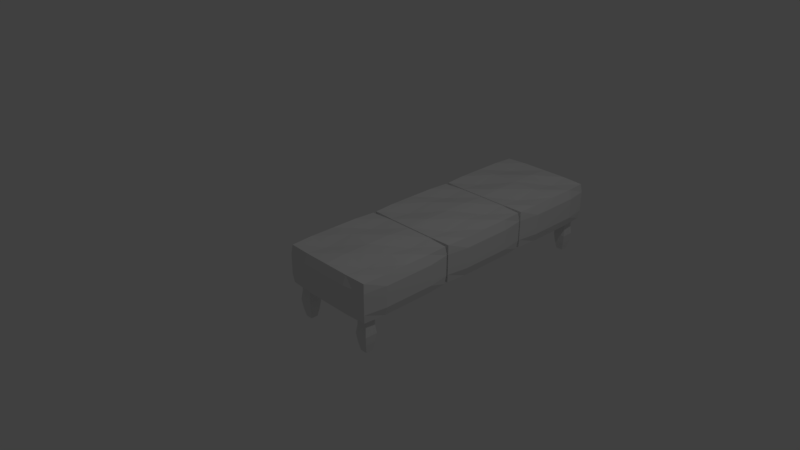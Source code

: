 # Source: simple_long_footstool.blend  (saved by Blender 2.79.0; exported with 4.5.12 LTS)
import bpy
from mathutils import Matrix  # noqa: F401  (used for matrix-valued properties, if any)

bpy.ops.wm.read_factory_settings(use_empty=True)
scene = bpy.context.scene
scene.name = 'Scene'

# ---- collections
col_collection_1 = bpy.data.collections.new('Collection 1'); scene.collection.children.link(col_collection_1)

# ---- materials (node trees are filled in below, after node groups)
mat_material = bpy.data.materials.new('Material')
mat_material.alpha_threshold = 0.0
mat_material.use_transparent_shadow = False
mat_material.preview_render_type = 'CUBE'
mat_material.roughness = 0.5
mat_material.line_color = (0.0, 0.0, 0.0, 1.0)

# ---- material node trees

# ---- world
world_world = bpy.data.worlds.new('World'); scene.world = world_world
world_world.color = (0.05088, 0.05088, 0.05088)
world_world.use_sun_shadow = False
world_world.sun_shadow_jitter_overblur = 0.0
world_world.cycles.sampling_method = 'MANUAL'

# ---- cameras
cam_camera = bpy.data.cameras.new('Camera')
cam_camera.clip_end = 100.0
cam_camera.lens = 35.0
cam_camera.sensor_width = 32.0
cam_camera.sensor_height = 18.0
cam_camera.ortho_scale = 7.314
cam_camera.dof.focus_distance = 0.0
cam_camera.dof.aperture_fstop = 128.0

# ---- lights
light_lamp = bpy.data.lights.new('Lamp', 'POINT')
light_lamp.transmission_factor = 0.0
light_lamp.cutoff_distance = 30.0
light_lamp.energy = 100.0
light_lamp.shadow_buffer_clip_start = 1.001
light_lamp.shadow_soft_size = 0.1
light_lamp.shadow_maximum_resolution = 0.006
light_lamp.use_absolute_resolution = True

# ---- meshes
me_cube_004 = bpy.data.meshes.new('Cube.004')
me_cube_004.from_pydata([(0.7335, -2.775, -0.4985), (0.6966, -3.103, 0.09002), (0.8823, -2.775, -0.4985), (0.9192, -3.103, 0.09002), (0.7335, -3.409, -0.5159), (0.6966, -4.051, 0.06395), (0.8823, -3.409, -0.5159), (0.9192, -4.051, 0.06395), (0.8079, -2.775, -0.4985), (0.672, -2.756, -0.1992), (0.8079, -3.103, 0.09002), (0.9437, -2.756, -0.1992), (0.8823, -3.092, -0.5072), (0.9192, -3.577, 0.07698), (0.9437, -3.913, -0.231), (0.8079, -3.409, -0.5159), (0.8079, -4.051, 0.06395), (0.672, -3.913, -0.231), (0.7335, -3.092, -0.5072), (0.6966, -3.577, 0.07698), (0.8079, -3.577, 0.07698), (0.8079, -3.092, -0.5072), (0.672, -3.335, -0.2151), (0.8079, -3.913, -0.231), (0.9437, -3.335, -0.2151), (0.8079, -2.756, -0.1992), (0.7707, -2.775, -0.4985), (0.6966, -2.981, -0.05603), (0.8635, -3.103, 0.09002), (0.9192, -2.739, -0.3481), (0.8823, -2.934, -0.5029), (0.9192, -3.814, 0.07047), (0.9192, -3.688, -0.3742), (0.8451, -3.409, -0.5159), (0.7522, -4.051, 0.06395), (0.6966, -3.688, -0.3742), (0.7335, -3.251, -0.5116), (0.6966, -3.34, 0.0835), (0.8451, -2.775, -0.4985), (0.6966, -2.739, -0.3481), (0.7522, -3.103, 0.09002), (0.9192, -2.981, -0.05603), (0.8823, -3.251, -0.5116), (0.9192, -3.34, 0.0835), (0.9192, -3.93, -0.0821), (0.7707, -3.409, -0.5159), (0.8635, -4.051, 0.06395), (0.6966, -3.93, -0.0821), (0.7335, -2.934, -0.5029), (0.6966, -3.814, 0.07047), (0.7522, -3.577, 0.07698), (0.8635, -3.577, 0.07698), (0.8079, -3.814, 0.07047), (0.8079, -3.34, 0.0835), (0.7707, -3.092, -0.5072), (0.8451, -3.092, -0.5072), (0.8079, -2.934, -0.5029), (0.8079, -3.251, -0.5116), (0.672, -3.045, -0.2072), (0.672, -3.624, -0.2231), (0.6966, -3.213, -0.3612), (0.6966, -3.456, -0.06907), (0.74, -3.913, -0.231), (0.8758, -3.913, -0.231), (0.8079, -3.688, -0.3742), (0.8079, -3.93, -0.0821), (0.9437, -3.624, -0.2231), (0.9437, -3.045, -0.2072), (0.9192, -3.213, -0.3612), (0.9192, -3.456, -0.06907), (0.8758, -2.756, -0.1992), (0.74, -2.756, -0.1992), (0.8079, -2.739, -0.3481), (0.8079, -2.981, -0.05603), (0.7522, -2.981, -0.05603), (0.7522, -2.739, -0.3481), (0.8635, -2.739, -0.3481), (0.9192, -3.219, -0.06255), (0.9192, -2.976, -0.3547), (0.9192, -3.451, -0.3677), (0.8635, -3.93, -0.0821), (0.8635, -3.688, -0.3742), (0.7522, -3.688, -0.3742), (0.6966, -3.693, -0.07559), (0.6966, -3.451, -0.3677), (0.6966, -2.976, -0.3547), (0.8451, -3.251, -0.5116), (0.8451, -2.934, -0.5029), (0.7707, -2.934, -0.5029), (0.8635, -3.34, 0.0835), (0.8635, -3.814, 0.07047), (0.7522, -3.814, 0.07047), (0.7522, -3.34, 0.0835), (0.7707, -3.251, -0.5116), (0.6966, -3.219, -0.06255), (0.7522, -3.93, -0.0821), (0.9192, -3.693, -0.07559), (0.8635, -2.981, -0.05603), (0.7335, 4.112, -0.3093), (0.6966, 3.785, 0.2793), (0.8823, 4.112, -0.3093), (0.9192, 3.785, 0.2793), (0.7335, 3.478, -0.3267), (0.6966, 2.836, 0.2532), (0.8823, 3.478, -0.3267), (0.9192, 2.836, 0.2532), (0.8079, 4.112, -0.3093), (0.672, 4.131, -0.009979), (0.8079, 3.785, 0.2793), (0.9437, 4.131, -0.009979), (0.8823, 3.795, -0.318), (0.9192, 3.31, 0.2662), (0.9437, 2.974, -0.04179), (0.8079, 3.478, -0.3267), (0.8079, 2.836, 0.2532), (0.672, 2.974, -0.04179), (0.7335, 3.795, -0.318), (0.6966, 3.31, 0.2662), (0.8079, 3.31, 0.2662), (0.8079, 3.795, -0.318), (0.672, 3.553, -0.02588), (0.8079, 2.974, -0.04179), (0.9437, 3.553, -0.02588), (0.8079, 4.131, -0.009979), (0.7707, 4.112, -0.3093), (0.6966, 3.906, 0.1332), (0.8635, 3.785, 0.2793), (0.9192, 4.148, -0.1589), (0.8823, 3.954, -0.3136), (0.9192, 3.073, 0.2597), (0.9192, 3.199, -0.185), (0.8451, 3.478, -0.3267), (0.7522, 2.836, 0.2532), (0.6966, 3.199, -0.185), (0.7335, 3.636, -0.3223), (0.6966, 3.547, 0.2727), (0.8451, 4.112, -0.3093), (0.6966, 4.148, -0.1589), (0.7522, 3.785, 0.2793), (0.9192, 3.906, 0.1332), (0.8823, 3.636, -0.3223), (0.9192, 3.547, 0.2727), (0.9192, 2.957, 0.1071), (0.7707, 3.478, -0.3267), (0.8635, 2.836, 0.2532), (0.6966, 2.957, 0.1071), (0.7335, 3.954, -0.3136), (0.6966, 3.073, 0.2597), (0.7522, 3.31, 0.2662), (0.8635, 3.31, 0.2662), (0.8079, 3.073, 0.2597), (0.8079, 3.547, 0.2727), (0.7707, 3.795, -0.318), (0.8451, 3.795, -0.318), (0.8079, 3.954, -0.3136), (0.8079, 3.636, -0.3223), (0.672, 3.842, -0.01793), (0.672, 3.263, -0.03384), (0.6966, 3.674, -0.1719), (0.6966, 3.431, 0.1202), (0.74, 2.974, -0.04179), (0.8758, 2.974, -0.04179), (0.8079, 3.199, -0.185), (0.8079, 2.957, 0.1071), (0.9437, 3.263, -0.03384), (0.9437, 3.842, -0.01793), (0.9192, 3.674, -0.1719), (0.9192, 3.431, 0.1202), (0.8758, 4.131, -0.009979), (0.74, 4.131, -0.009979), (0.8079, 4.148, -0.1589), (0.8079, 3.906, 0.1332), (0.7522, 3.906, 0.1332), (0.7522, 4.148, -0.1589), (0.8635, 4.148, -0.1589), (0.9192, 3.669, 0.1267), (0.9192, 3.911, -0.1654), (0.9192, 3.437, -0.1785), (0.8635, 2.957, 0.1071), (0.8635, 3.199, -0.185), (0.7522, 3.199, -0.185), (0.6966, 3.194, 0.1137), (0.6966, 3.437, -0.1785), (0.6966, 3.911, -0.1654), (0.8451, 3.636, -0.3223), (0.8451, 3.954, -0.3136), (0.7707, 3.954, -0.3136), (0.8635, 3.547, 0.2727), (0.8635, 3.073, 0.2597), (0.7522, 3.073, 0.2597), (0.7522, 3.547, 0.2727), (0.7707, 3.636, -0.3223), (0.6966, 3.669, 0.1267), (0.7522, 2.957, 0.1071), (0.9192, 3.194, 0.1137), (0.8635, 3.906, 0.1332), (1.017, -4.492, 0.04972), (-1.016, -4.492, 0.04972), (-1.016, 4.141, 0.2869), (1.017, 4.141, 0.2869), (1.017, -5.013, 0.6771), (-1.016, -5.013, 0.6771), (-1.016, 3.62, 0.9143), (1.017, 3.62, 0.9143), (0.0007052, -4.584, 0.0399), (1.04, -0.1698, 0.1612), (1.04, -4.85, 0.3607), (-1.039, -0.1698, 0.1612), (-1.039, -4.85, 0.3607), (0.0007055, 4.245, 0.2825), (-1.039, 3.978, 0.6033), (1.04, 3.978, 0.6033), (0.0007047, -5.117, 0.6815), (1.04, -0.7022, 0.8028), (-1.039, -0.7022, 0.8028), (0.0007053, 3.712, 0.9241), (1.109, -0.436, 0.482), (0.0007054, 4.273, 0.6114), (-1.108, -0.436, 0.482), (0.0007049, -5.145, 0.3526), (0.000705, -0.7199, 0.8242), (0.0007053, -0.152, 0.1398), (-0.5537, -4.584, 0.0399), (1.04, 2.185, 0.2259), (1.04, -4.992, 0.5318), (-1.039, 2.185, 0.2259), (-1.039, -4.992, 0.5318), (0.5551, 4.245, 0.2825), (-1.039, 3.836, 0.7744), (1.04, 3.836, 0.7744), (-0.5537, -5.117, 0.6815), (1.04, 1.652, 0.8675), (-1.039, 1.652, 0.8675), (0.5551, 3.712, 0.9241), (0.5551, -4.584, 0.0399), (1.04, -2.524, 0.0965), (1.04, -4.708, 0.1896), (-1.039, -2.524, 0.0965), (-1.039, -4.708, 0.1896), (-0.5537, 4.245, 0.2825), (-1.039, 4.12, 0.4322), (1.04, 4.12, 0.4322), (0.5551, -5.117, 0.6815), (1.04, -3.057, 0.7381), (-1.039, -3.057, 0.7381), (-0.5537, 3.712, 0.9241), (1.109, 1.918, 0.5467), (1.109, -2.79, 0.4173), (1.109, -0.578, 0.6531), (1.109, -0.294, 0.3109), (0.5551, 4.273, 0.6114), (-0.5537, 4.273, 0.6114), (0.0007054, 4.415, 0.4403), (0.0007053, 4.131, 0.7825), (-1.108, 1.918, 0.5467), (-1.108, -2.79, 0.4173), (-1.108, -0.294, 0.3109), (-1.108, -0.578, 0.6531), (-0.5537, -5.145, 0.3526), (0.5551, -5.145, 0.3526), (0.0007051, -5.003, 0.1815), (0.0007048, -5.287, 0.5237), (-0.5537, -0.7199, 0.8242), (0.5551, -0.7199, 0.8242), (0.0007048, -3.074, 0.7595), (0.0007052, 1.634, 0.8889), (0.0007054, 2.202, 0.2045), (0.0007052, -2.506, 0.07511), (0.5551, -0.152, 0.1398), (-0.5537, -0.152, 0.1398), (-0.5537, -2.506, 0.07511), (0.5551, -2.506, 0.07511), (0.5551, 2.202, 0.2045), (0.5551, 1.685, 0.8276), (0.5551, -3.023, 0.6982), (-0.5537, -3.023, 0.6982), (0.5551, -5.287, 0.5237), (0.5551, -5.003, 0.1815), (-0.5537, -5.003, 0.1815), (-1.108, -2.932, 0.5884), (-1.108, -2.648, 0.2462), (-1.108, 2.06, 0.3756), (-0.5537, 4.131, 0.7825), (-0.5537, 4.415, 0.4403), (0.5551, 4.415, 0.4403), (1.109, -2.648, 0.2462), (1.109, -2.932, 0.5884), (1.109, 1.776, 0.7178), (1.109, 2.06, 0.3756), (0.5551, 4.131, 0.7825), (-1.108, 1.776, 0.7178), (-0.5537, -5.287, 0.5237), (-0.5537, 1.685, 0.8276), (-0.5537, 2.202, 0.2045), (-3.128, 4.144, 0.287), (-1.096, 4.144, 0.287), (-1.096, -4.489, 0.04982), (-3.128, -4.489, 0.04982), (-3.128, 3.623, 0.9144), (-1.096, 3.623, 0.9144), (-1.096, -5.009, 0.6772), (-3.128, -5.009, 0.6772), (-2.112, 4.248, 0.2826), (-3.152, -0.1663, 0.1613), (-3.152, 3.982, 0.6034), (-1.073, -0.1663, 0.1613), (-1.073, 3.982, 0.6034), (-2.112, -4.581, 0.03999), (-1.073, -4.847, 0.3608), (-3.152, -4.847, 0.3608), (-2.112, 3.716, 0.9242), (-3.152, -0.6987, 0.8029), (-1.073, -0.6987, 0.8029), (-2.112, -5.113, 0.6816), (-3.221, -0.4325, 0.4821), (-2.112, -5.141, 0.3527), (-1.003, -0.4325, 0.4821), (-2.112, 4.276, 0.6115), (-2.112, -0.7165, 0.8243), (-2.112, -0.1486, 0.1399), (-1.558, 4.248, 0.2826), (-3.152, -2.521, 0.0966), (-3.152, 3.84, 0.7745), (-1.073, -2.521, 0.0966), (-1.073, 3.84, 0.7745), (-2.666, -4.581, 0.03999), (-1.073, -4.989, 0.5319), (-3.152, -4.989, 0.5319), (-1.558, 3.716, 0.9242), (-3.152, -3.053, 0.7382), (-1.073, -3.053, 0.7382), (-2.666, -5.113, 0.6816), (-2.666, 4.248, 0.2826), (-3.152, 2.188, 0.226), (-3.152, 4.124, 0.4323), (-1.073, 2.188, 0.226), (-1.073, 4.124, 0.4323), (-1.558, -4.581, 0.03999), (-1.073, -4.705, 0.1897), (-3.152, -4.705, 0.1897), (-2.666, 3.716, 0.9242), (-3.152, 1.656, 0.8676), (-1.073, 1.656, 0.8676), (-1.558, -5.113, 0.6816), (-3.221, -2.787, 0.4174), (-3.221, 1.922, 0.5468), (-3.221, -0.5745, 0.6532), (-3.221, -0.2905, 0.311), (-2.666, -5.141, 0.3527), (-1.558, -5.141, 0.3527), (-2.112, -4.999, 0.1816), (-2.112, -5.283, 0.5238), (-1.003, -2.787, 0.4174), (-1.003, 1.922, 0.5468), (-1.003, -0.2905, 0.311), (-1.003, -0.5745, 0.6532), (-1.558, 4.276, 0.6115), (-2.666, 4.276, 0.6115), (-2.112, 4.418, 0.4404), (-2.112, 4.134, 0.7826), (-1.558, -0.7165, 0.8243), (-2.666, -0.7165, 0.8243), (-2.112, 1.638, 0.889), (-2.112, -3.071, 0.7596), (-2.112, -2.503, 0.07521), (-2.112, 2.206, 0.2046), (-2.666, -0.1486, 0.1399), (-1.558, -0.1486, 0.1399), (-1.558, 2.206, 0.2046), (-2.666, 2.206, 0.2046), (-2.666, -2.503, 0.07521), (-2.666, -3.02, 0.6983), (-2.666, 1.689, 0.8277), (-1.558, 1.689, 0.8277), (-2.666, 4.134, 0.7826), (-2.666, 4.418, 0.4404), (-1.558, 4.418, 0.4404), (-1.003, 1.78, 0.7179), (-1.003, 2.064, 0.3757), (-1.003, -2.645, 0.2463), (-1.558, -5.283, 0.5238), (-1.558, -4.999, 0.1816), (-2.666, -4.999, 0.1816), (-3.221, 2.064, 0.3757), (-3.221, 1.78, 0.7179), (-3.221, -2.929, 0.5885), (-3.221, -2.645, 0.2463), (-2.666, -5.283, 0.5238), (-1.003, -2.929, 0.5885), (-1.558, 4.134, 0.7826), (-1.558, -3.02, 0.6983), (-1.558, -2.503, 0.07521), (-4.958, 3.393, -0.329), (-4.921, 2.751, 0.2509), (-5.107, 3.393, -0.329), (-5.144, 2.751, 0.2509), (-4.958, 4.028, -0.3116), (-4.921, 3.7, 0.2769), (-5.107, 4.028, -0.3116), (-5.144, 3.7, 0.2769), (-5.033, 3.393, -0.329), (-4.897, 2.889, -0.04412), (-5.033, 2.751, 0.2509), (-5.168, 2.889, -0.04412), (-5.107, 3.71, -0.3203), (-5.144, 3.226, 0.2639), (-5.168, 4.047, -0.0123), (-5.033, 4.028, -0.3116), (-5.033, 3.7, 0.2769), (-4.897, 4.047, -0.0123), (-4.958, 3.71, -0.3203), (-4.921, 3.226, 0.2639), (-5.033, 3.226, 0.2639), (-5.033, 3.71, -0.3203), (-4.897, 3.468, -0.02821), (-5.033, 4.047, -0.0123), (-5.168, 3.468, -0.02821), (-5.033, 2.889, -0.04412), (-4.995, 3.393, -0.329), (-4.921, 2.872, 0.1048), (-5.088, 2.751, 0.2509), (-5.144, 3.115, -0.1873), (-5.107, 3.552, -0.3247), (-5.144, 3.463, 0.2704), (-5.144, 4.064, -0.1612), (-5.07, 4.028, -0.3116), (-4.977, 3.7, 0.2769), (-4.921, 4.064, -0.1612), (-4.958, 3.869, -0.316), (-4.921, 2.988, 0.2574), (-5.07, 3.393, -0.329), (-4.921, 3.115, -0.1873), (-4.977, 2.751, 0.2509), (-5.144, 2.872, 0.1048), (-5.107, 3.869, -0.316), (-5.144, 2.988, 0.2574), (-5.144, 3.821, 0.1309), (-4.995, 4.028, -0.3116), (-5.088, 3.7, 0.2769), (-4.921, 3.821, 0.1309), (-4.958, 3.552, -0.3247), (-4.921, 3.463, 0.2704), (-4.977, 3.226, 0.2639), (-5.088, 3.226, 0.2639), (-5.033, 3.463, 0.2704), (-5.033, 2.988, 0.2574), (-4.995, 3.71, -0.3203), (-5.07, 3.71, -0.3203), (-5.033, 3.552, -0.3247), (-5.033, 3.869, -0.316), (-4.897, 3.179, -0.03616), (-4.897, 3.757, -0.02026), (-4.921, 3.589, -0.1743), (-4.921, 3.347, 0.1178), (-4.965, 4.047, -0.0123), (-5.1, 4.047, -0.0123), (-5.033, 4.064, -0.1612), (-5.033, 3.821, 0.1309), (-5.168, 3.757, -0.02026), (-5.168, 3.179, -0.03616), (-5.144, 3.589, -0.1743), (-5.144, 3.347, 0.1178), (-5.1, 2.889, -0.04412), (-4.965, 2.889, -0.04412), (-5.033, 3.115, -0.1873), (-5.033, 2.872, 0.1048), (-4.977, 2.872, 0.1048), (-4.977, 3.115, -0.1873), (-5.088, 3.115, -0.1873), (-5.144, 3.11, 0.1113), (-5.144, 3.352, -0.1808), (-5.144, 3.826, -0.1677), (-5.088, 3.821, 0.1309), (-5.088, 4.064, -0.1612), (-4.977, 4.064, -0.1612), (-4.921, 3.584, 0.1244), (-4.921, 3.826, -0.1677), (-4.921, 3.352, -0.1808), (-5.07, 3.869, -0.316), (-5.07, 3.552, -0.3247), (-4.995, 3.552, -0.3247), (-5.088, 2.988, 0.2574), (-5.088, 3.463, 0.2704), (-4.977, 3.463, 0.2704), (-4.977, 2.988, 0.2574), (-4.995, 3.869, -0.316), (-4.921, 3.11, 0.1113), (-4.977, 3.821, 0.1309), (-5.144, 3.584, 0.1244), (-5.088, 2.872, 0.1048), (-4.958, -3.494, -0.5183), (-4.921, -4.136, 0.06162), (-5.107, -3.494, -0.5183), (-5.144, -4.136, 0.06162), (-4.958, -2.86, -0.5008), (-4.921, -3.187, 0.08769), (-5.107, -2.86, -0.5008), (-5.144, -3.187, 0.08769), (-5.033, -3.494, -0.5183), (-4.897, -3.998, -0.2334), (-5.033, -4.136, 0.06162), (-5.168, -3.998, -0.2334), (-5.107, -3.177, -0.5096), (-5.144, -3.662, 0.07466), (-5.168, -2.84, -0.2015), (-5.033, -2.86, -0.5008), (-5.033, -3.187, 0.08769), (-4.897, -2.84, -0.2015), (-4.958, -3.177, -0.5096), (-4.921, -3.662, 0.07466), (-5.033, -3.662, 0.07466), (-5.033, -3.177, -0.5096), (-4.897, -3.419, -0.2174), (-5.033, -2.84, -0.2015), (-5.168, -3.419, -0.2174), (-5.033, -3.998, -0.2334), (-4.995, -3.494, -0.5183), (-4.921, -4.015, -0.08443), (-5.088, -4.136, 0.06162), (-5.144, -3.772, -0.3765), (-5.107, -3.335, -0.5139), (-5.144, -3.424, 0.08118), (-5.144, -2.824, -0.3505), (-5.07, -2.86, -0.5008), (-4.977, -3.187, 0.08769), (-4.921, -2.824, -0.3505), (-4.958, -3.018, -0.5052), (-4.921, -3.899, 0.06814), (-5.07, -3.494, -0.5183), (-4.921, -3.772, -0.3765), (-4.977, -4.136, 0.06162), (-5.144, -4.015, -0.08443), (-5.107, -3.018, -0.5052), (-5.144, -3.899, 0.06814), (-5.144, -3.066, -0.05836), (-4.995, -2.86, -0.5008), (-5.088, -3.187, 0.08769), (-4.921, -3.066, -0.05836), (-4.958, -3.335, -0.5139), (-4.921, -3.424, 0.08118), (-4.977, -3.662, 0.07466), (-5.088, -3.662, 0.07466), (-5.033, -3.424, 0.08118), (-5.033, -3.899, 0.06814), (-4.995, -3.177, -0.5096), (-5.07, -3.177, -0.5096), (-5.033, -3.335, -0.5139), (-5.033, -3.018, -0.5052), (-4.897, -3.709, -0.2254), (-4.897, -3.13, -0.2095), (-4.921, -3.298, -0.3635), (-4.921, -3.54, -0.07139), (-4.965, -2.84, -0.2015), (-5.1, -2.84, -0.2015), (-5.033, -2.824, -0.3505), (-5.033, -3.066, -0.05836), (-5.168, -3.13, -0.2095), (-5.168, -3.709, -0.2254), (-5.144, -3.298, -0.3635), (-5.144, -3.54, -0.07139), (-5.1, -3.998, -0.2334), (-4.965, -3.998, -0.2334), (-5.033, -3.772, -0.3765), (-5.033, -4.015, -0.08443), (-4.977, -4.015, -0.08443), (-4.977, -3.772, -0.3765), (-5.088, -3.772, -0.3765), (-5.144, -3.778, -0.07791), (-5.144, -3.535, -0.37), (-5.144, -3.061, -0.357), (-5.088, -3.066, -0.05836), (-5.088, -2.824, -0.3505), (-4.977, -2.824, -0.3505), (-4.921, -3.303, -0.06488), (-4.921, -3.061, -0.357), (-4.921, -3.535, -0.37), (-5.07, -3.018, -0.5052), (-5.07, -3.335, -0.5139), (-4.995, -3.335, -0.5139), (-5.088, -3.899, 0.06814), (-5.088, -3.424, 0.08118), (-4.977, -3.424, 0.08118), (-4.977, -3.899, 0.06814), (-4.995, -3.018, -0.5052), (-4.921, -3.778, -0.07791), (-4.977, -3.066, -0.05836), (-5.144, -3.303, -0.06488), (-5.088, -4.015, -0.08443), (-5.242, 4.144, 0.287), (-3.209, 4.144, 0.287), (-3.209, -4.489, 0.04982), (-5.242, -4.489, 0.04982), (-5.242, 3.623, 0.9144), (-3.209, 3.623, 0.9144), (-3.209, -5.009, 0.6772), (-5.242, -5.009, 0.6772), (-4.225, 4.248, 0.2826), (-5.265, -0.1663, 0.1613), (-5.265, 3.982, 0.6034), (-3.186, -0.1663, 0.1613), (-3.186, 3.982, 0.6034), (-4.225, -4.581, 0.03999), (-3.186, -4.847, 0.3608), (-5.265, -4.847, 0.3608), (-4.225, 3.716, 0.9242), (-5.265, -0.6987, 0.8029), (-3.186, -0.6987, 0.8029), (-4.225, -5.113, 0.6816), (-5.334, -0.4325, 0.4821), (-4.225, -5.141, 0.3527), (-3.117, -0.4325, 0.4821), (-4.225, 4.276, 0.6115), (-4.225, -0.7165, 0.8243), (-4.225, -0.1486, 0.1399), (-3.671, 4.248, 0.2826), (-5.265, -2.521, 0.0966), (-5.265, 3.84, 0.7745), (-3.186, -2.521, 0.0966), (-3.186, 3.84, 0.7745), (-4.78, -4.581, 0.03999), (-3.186, -4.989, 0.5319), (-5.265, -4.989, 0.5319), (-3.671, 3.716, 0.9242), (-5.265, -3.053, 0.7382), (-3.186, -3.053, 0.7382), (-4.78, -5.113, 0.6816), (-4.78, 4.248, 0.2826), (-5.265, 2.188, 0.226), (-5.265, 4.124, 0.4323), (-3.186, 2.188, 0.226), (-3.186, 4.124, 0.4323), (-3.671, -4.581, 0.03999), (-3.186, -4.705, 0.1897), (-5.265, -4.705, 0.1897), (-4.78, 3.716, 0.9242), (-5.265, 1.656, 0.8676), (-3.186, 1.656, 0.8676), (-3.671, -5.113, 0.6816), (-5.334, -2.787, 0.4174), (-5.334, 1.922, 0.5468), (-5.334, -0.5745, 0.6532), (-5.334, -0.2905, 0.311), (-4.78, -5.141, 0.3527), (-3.671, -5.141, 0.3527), (-4.225, -4.999, 0.1816), (-4.225, -5.283, 0.5238), (-3.117, -2.787, 0.4174), (-3.117, 1.922, 0.5468), (-3.117, -0.2905, 0.311), (-3.117, -0.5745, 0.6532), (-3.671, 4.276, 0.6115), (-4.78, 4.276, 0.6115), (-4.225, 4.418, 0.4404), (-4.225, 4.134, 0.7826), (-3.671, -0.7165, 0.8243), (-4.78, -0.7165, 0.8243), (-4.225, 1.638, 0.889), (-4.225, -3.071, 0.7596), (-4.225, -2.503, 0.07521), (-4.225, 2.206, 0.2046), (-4.78, -0.1486, 0.1399), (-3.671, -0.1486, 0.1399), (-3.671, 2.206, 0.2046), (-4.78, 2.206, 0.2046), (-4.78, -2.503, 0.07521), (-4.78, -3.02, 0.6983), (-4.78, 1.689, 0.8277), (-3.671, 1.689, 0.8277), (-4.78, 4.134, 0.7826), (-4.78, 4.418, 0.4404), (-3.671, 4.418, 0.4404), (-3.117, 1.78, 0.7179), (-3.117, 2.064, 0.3757), (-3.117, -2.645, 0.2463), (-3.671, -5.283, 0.5238), (-3.671, -4.999, 0.1816), (-4.78, -4.999, 0.1816), (-5.334, 2.064, 0.3757), (-5.334, 1.78, 0.7179), (-5.334, -2.929, 0.5885), (-5.334, -2.645, 0.2463), (-4.78, -5.283, 0.5238), (-3.117, -2.929, 0.5885), (-3.671, 4.134, 0.7826), (-3.671, -3.02, 0.6983), (-3.671, -2.503, 0.07521)], [], [(97, 28, 3, 41), (96, 31, 7, 44), (95, 34, 5, 47), (94, 37, 1, 27), (93, 45, 4, 36), (92, 40, 1, 37), (91, 50, 19, 49), (90, 51, 20, 52), (89, 28, 10, 53), (88, 54, 18, 48), (87, 55, 21, 56), (86, 33, 15, 57), (85, 58, 9, 39), (84, 59, 22, 60), (83, 49, 19, 61), (82, 62, 17, 35), (81, 63, 23, 64), (80, 46, 16, 65), (79, 66, 14, 32), (78, 67, 24, 68), (77, 43, 13, 69), (76, 70, 11, 29), (75, 71, 25, 72), (74, 40, 10, 73), (71, 74, 73, 25), (9, 27, 74, 71), (27, 1, 40, 74), (26, 75, 72, 8), (0, 39, 75, 26), (39, 9, 71, 75), (38, 76, 29, 2), (8, 72, 76, 38), (72, 25, 70, 76), (67, 77, 69, 24), (11, 41, 77, 67), (41, 3, 43, 77), (30, 78, 68, 12), (2, 29, 78, 30), (29, 11, 67, 78), (42, 79, 32, 6), (12, 68, 79, 42), (68, 24, 66, 79), (63, 80, 65, 23), (14, 44, 80, 63), (44, 7, 46, 80), (33, 81, 64, 15), (6, 32, 81, 33), (32, 14, 63, 81), (45, 82, 35, 4), (15, 64, 82, 45), (64, 23, 62, 82), (59, 83, 61, 22), (17, 47, 83, 59), (47, 5, 49, 83), (36, 84, 60, 18), (4, 35, 84, 36), (35, 17, 59, 84), (48, 85, 39, 0), (18, 60, 85, 48), (60, 22, 58, 85), (55, 86, 57, 21), (12, 42, 86, 55), (42, 6, 33, 86), (38, 87, 56, 8), (2, 30, 87, 38), (30, 12, 55, 87), (26, 88, 48, 0), (8, 56, 88, 26), (56, 21, 54, 88), (51, 89, 53, 20), (13, 43, 89, 51), (43, 3, 28, 89), (46, 90, 52, 16), (7, 31, 90, 46), (31, 13, 51, 90), (34, 91, 49, 5), (16, 52, 91, 34), (52, 20, 50, 91), (50, 92, 37, 19), (20, 53, 92, 50), (53, 10, 40, 92), (54, 93, 36, 18), (21, 57, 93, 54), (57, 15, 45, 93), (58, 94, 27, 9), (22, 61, 94, 58), (61, 19, 37, 94), (62, 95, 47, 17), (23, 65, 95, 62), (65, 16, 34, 95), (66, 96, 44, 14), (24, 69, 96, 66), (69, 13, 31, 96), (70, 97, 41, 11), (25, 73, 97, 70), (73, 10, 28, 97), (195, 126, 101, 139), (194, 129, 105, 142), (193, 132, 103, 145), (192, 135, 99, 125), (191, 143, 102, 134), (190, 138, 99, 135), (189, 148, 117, 147), (188, 149, 118, 150), (187, 126, 108, 151), (186, 152, 116, 146), (185, 153, 119, 154), (184, 131, 113, 155), (183, 156, 107, 137), (182, 157, 120, 158), (181, 147, 117, 159), (180, 160, 115, 133), (179, 161, 121, 162), (178, 144, 114, 163), (177, 164, 112, 130), (176, 165, 122, 166), (175, 141, 111, 167), (174, 168, 109, 127), (173, 169, 123, 170), (172, 138, 108, 171), (169, 172, 171, 123), (107, 125, 172, 169), (125, 99, 138, 172), (124, 173, 170, 106), (98, 137, 173, 124), (137, 107, 169, 173), (136, 174, 127, 100), (106, 170, 174, 136), (170, 123, 168, 174), (165, 175, 167, 122), (109, 139, 175, 165), (139, 101, 141, 175), (128, 176, 166, 110), (100, 127, 176, 128), (127, 109, 165, 176), (140, 177, 130, 104), (110, 166, 177, 140), (166, 122, 164, 177), (161, 178, 163, 121), (112, 142, 178, 161), (142, 105, 144, 178), (131, 179, 162, 113), (104, 130, 179, 131), (130, 112, 161, 179), (143, 180, 133, 102), (113, 162, 180, 143), (162, 121, 160, 180), (157, 181, 159, 120), (115, 145, 181, 157), (145, 103, 147, 181), (134, 182, 158, 116), (102, 133, 182, 134), (133, 115, 157, 182), (146, 183, 137, 98), (116, 158, 183, 146), (158, 120, 156, 183), (153, 184, 155, 119), (110, 140, 184, 153), (140, 104, 131, 184), (136, 185, 154, 106), (100, 128, 185, 136), (128, 110, 153, 185), (124, 186, 146, 98), (106, 154, 186, 124), (154, 119, 152, 186), (149, 187, 151, 118), (111, 141, 187, 149), (141, 101, 126, 187), (144, 188, 150, 114), (105, 129, 188, 144), (129, 111, 149, 188), (132, 189, 147, 103), (114, 150, 189, 132), (150, 118, 148, 189), (148, 190, 135, 117), (118, 151, 190, 148), (151, 108, 138, 190), (152, 191, 134, 116), (119, 155, 191, 152), (155, 113, 143, 191), (156, 192, 125, 107), (120, 159, 192, 156), (159, 117, 135, 192), (160, 193, 145, 115), (121, 163, 193, 160), (163, 114, 132, 193), (164, 194, 142, 112), (122, 167, 194, 164), (167, 111, 129, 194), (168, 195, 139, 109), (123, 171, 195, 168), (171, 108, 126, 195), (293, 225, 198, 239), (292, 245, 202, 232), (291, 230, 201, 226), (290, 232, 202, 228), (289, 233, 203, 229), (288, 223, 199, 241), (287, 246, 211, 229), (286, 247, 216, 248), (285, 235, 205, 249), (284, 250, 211, 241), (283, 251, 217, 252), (282, 245, 215, 253), (281, 254, 210, 240), (280, 255, 218, 256), (279, 244, 214, 257), (278, 258, 208, 238), (277, 259, 219, 260), (276, 242, 212, 261), (275, 262, 214, 244), (274, 263, 220, 264), (273, 233, 215, 265), (272, 266, 209, 227), (271, 267, 221, 268), (270, 237, 207, 269), (267, 270, 269, 221), (204, 222, 270, 267), (222, 197, 237, 270), (235, 271, 268, 205), (196, 234, 271, 235), (234, 204, 267, 271), (223, 272, 227, 199), (205, 268, 272, 223), (268, 221, 266, 272), (263, 273, 265, 220), (213, 231, 273, 263), (231, 203, 233, 273), (242, 274, 264, 212), (200, 243, 274, 242), (243, 213, 263, 274), (230, 275, 244, 201), (212, 264, 275, 230), (264, 220, 262, 275), (259, 276, 261, 219), (206, 224, 276, 259), (224, 200, 242, 276), (234, 277, 260, 204), (196, 236, 277, 234), (236, 206, 259, 277), (222, 278, 238, 197), (204, 260, 278, 222), (260, 219, 258, 278), (255, 279, 257, 218), (208, 226, 279, 255), (226, 201, 244, 279), (237, 280, 256, 207), (197, 238, 280, 237), (238, 208, 255, 280), (225, 281, 240, 198), (207, 256, 281, 225), (256, 218, 254, 281), (251, 282, 253, 217), (210, 228, 282, 251), (228, 202, 245, 282), (239, 283, 252, 209), (198, 240, 283, 239), (240, 210, 251, 283), (227, 284, 241, 199), (209, 252, 284, 227), (252, 217, 250, 284), (247, 285, 249, 216), (206, 236, 285, 247), (236, 196, 235, 285), (243, 286, 248, 213), (200, 224, 286, 243), (224, 206, 247, 286), (231, 287, 229, 203), (213, 248, 287, 231), (248, 216, 246, 287), (246, 288, 241, 211), (216, 249, 288, 246), (249, 205, 223, 288), (250, 289, 229, 211), (217, 253, 289, 250), (253, 215, 233, 289), (254, 290, 228, 210), (218, 257, 290, 254), (257, 214, 232, 290), (258, 291, 226, 208), (219, 261, 291, 258), (261, 212, 230, 291), (262, 292, 232, 214), (220, 265, 292, 262), (265, 215, 245, 292), (266, 293, 239, 209), (221, 269, 293, 266), (269, 207, 225, 293), (391, 323, 296, 337), (390, 343, 300, 330), (389, 328, 299, 324), (388, 330, 300, 326), (387, 331, 301, 327), (386, 321, 297, 339), (385, 344, 309, 327), (384, 345, 314, 346), (383, 333, 303, 347), (382, 348, 309, 339), (381, 349, 315, 350), (380, 343, 313, 351), (379, 352, 308, 338), (378, 353, 316, 354), (377, 342, 312, 355), (376, 356, 306, 336), (375, 357, 317, 358), (374, 340, 310, 359), (373, 360, 312, 342), (372, 361, 318, 362), (371, 331, 313, 363), (370, 364, 307, 325), (369, 365, 319, 366), (368, 335, 305, 367), (365, 368, 367, 319), (302, 320, 368, 365), (320, 295, 335, 368), (333, 369, 366, 303), (294, 332, 369, 333), (332, 302, 365, 369), (321, 370, 325, 297), (303, 366, 370, 321), (366, 319, 364, 370), (361, 371, 363, 318), (311, 329, 371, 361), (329, 301, 331, 371), (340, 372, 362, 310), (298, 341, 372, 340), (341, 311, 361, 372), (328, 373, 342, 299), (310, 362, 373, 328), (362, 318, 360, 373), (357, 374, 359, 317), (304, 322, 374, 357), (322, 298, 340, 374), (332, 375, 358, 302), (294, 334, 375, 332), (334, 304, 357, 375), (320, 376, 336, 295), (302, 358, 376, 320), (358, 317, 356, 376), (353, 377, 355, 316), (306, 324, 377, 353), (324, 299, 342, 377), (335, 378, 354, 305), (295, 336, 378, 335), (336, 306, 353, 378), (323, 379, 338, 296), (305, 354, 379, 323), (354, 316, 352, 379), (349, 380, 351, 315), (308, 326, 380, 349), (326, 300, 343, 380), (337, 381, 350, 307), (296, 338, 381, 337), (338, 308, 349, 381), (325, 382, 339, 297), (307, 350, 382, 325), (350, 315, 348, 382), (345, 383, 347, 314), (304, 334, 383, 345), (334, 294, 333, 383), (341, 384, 346, 311), (298, 322, 384, 341), (322, 304, 345, 384), (329, 385, 327, 301), (311, 346, 385, 329), (346, 314, 344, 385), (344, 386, 339, 309), (314, 347, 386, 344), (347, 303, 321, 386), (348, 387, 327, 309), (315, 351, 387, 348), (351, 313, 331, 387), (352, 388, 326, 308), (316, 355, 388, 352), (355, 312, 330, 388), (356, 389, 324, 306), (317, 359, 389, 356), (359, 310, 328, 389), (360, 390, 330, 312), (318, 363, 390, 360), (363, 313, 343, 390), (364, 391, 337, 307), (319, 367, 391, 364), (367, 305, 323, 391), (489, 420, 395, 433), (488, 423, 399, 436), (487, 426, 397, 439), (486, 429, 393, 419), (485, 437, 396, 428), (484, 432, 393, 429), (483, 442, 411, 441), (482, 443, 412, 444), (481, 420, 402, 445), (480, 446, 410, 440), (479, 447, 413, 448), (478, 425, 407, 449), (477, 450, 401, 431), (476, 451, 414, 452), (475, 441, 411, 453), (474, 454, 409, 427), (473, 455, 415, 456), (472, 438, 408, 457), (471, 458, 406, 424), (470, 459, 416, 460), (469, 435, 405, 461), (468, 462, 403, 421), (467, 463, 417, 464), (466, 432, 402, 465), (463, 466, 465, 417), (401, 419, 466, 463), (419, 393, 432, 466), (418, 467, 464, 400), (392, 431, 467, 418), (431, 401, 463, 467), (430, 468, 421, 394), (400, 464, 468, 430), (464, 417, 462, 468), (459, 469, 461, 416), (403, 433, 469, 459), (433, 395, 435, 469), (422, 470, 460, 404), (394, 421, 470, 422), (421, 403, 459, 470), (434, 471, 424, 398), (404, 460, 471, 434), (460, 416, 458, 471), (455, 472, 457, 415), (406, 436, 472, 455), (436, 399, 438, 472), (425, 473, 456, 407), (398, 424, 473, 425), (424, 406, 455, 473), (437, 474, 427, 396), (407, 456, 474, 437), (456, 415, 454, 474), (451, 475, 453, 414), (409, 439, 475, 451), (439, 397, 441, 475), (428, 476, 452, 410), (396, 427, 476, 428), (427, 409, 451, 476), (440, 477, 431, 392), (410, 452, 477, 440), (452, 414, 450, 477), (447, 478, 449, 413), (404, 434, 478, 447), (434, 398, 425, 478), (430, 479, 448, 400), (394, 422, 479, 430), (422, 404, 447, 479), (418, 480, 440, 392), (400, 448, 480, 418), (448, 413, 446, 480), (443, 481, 445, 412), (405, 435, 481, 443), (435, 395, 420, 481), (438, 482, 444, 408), (399, 423, 482, 438), (423, 405, 443, 482), (426, 483, 441, 397), (408, 444, 483, 426), (444, 412, 442, 483), (442, 484, 429, 411), (412, 445, 484, 442), (445, 402, 432, 484), (446, 485, 428, 410), (413, 449, 485, 446), (449, 407, 437, 485), (450, 486, 419, 401), (414, 453, 486, 450), (453, 411, 429, 486), (454, 487, 439, 409), (415, 457, 487, 454), (457, 408, 426, 487), (458, 488, 436, 406), (416, 461, 488, 458), (461, 405, 423, 488), (462, 489, 433, 403), (417, 465, 489, 462), (465, 402, 420, 489), (587, 518, 493, 531), (586, 521, 497, 534), (585, 524, 495, 537), (584, 527, 491, 517), (583, 535, 494, 526), (582, 530, 491, 527), (581, 540, 509, 539), (580, 541, 510, 542), (579, 518, 500, 543), (578, 544, 508, 538), (577, 545, 511, 546), (576, 523, 505, 547), (575, 548, 499, 529), (574, 549, 512, 550), (573, 539, 509, 551), (572, 552, 507, 525), (571, 553, 513, 554), (570, 536, 506, 555), (569, 556, 504, 522), (568, 557, 514, 558), (567, 533, 503, 559), (566, 560, 501, 519), (565, 561, 515, 562), (564, 530, 500, 563), (561, 564, 563, 515), (499, 517, 564, 561), (517, 491, 530, 564), (516, 565, 562, 498), (490, 529, 565, 516), (529, 499, 561, 565), (528, 566, 519, 492), (498, 562, 566, 528), (562, 515, 560, 566), (557, 567, 559, 514), (501, 531, 567, 557), (531, 493, 533, 567), (520, 568, 558, 502), (492, 519, 568, 520), (519, 501, 557, 568), (532, 569, 522, 496), (502, 558, 569, 532), (558, 514, 556, 569), (553, 570, 555, 513), (504, 534, 570, 553), (534, 497, 536, 570), (523, 571, 554, 505), (496, 522, 571, 523), (522, 504, 553, 571), (535, 572, 525, 494), (505, 554, 572, 535), (554, 513, 552, 572), (549, 573, 551, 512), (507, 537, 573, 549), (537, 495, 539, 573), (526, 574, 550, 508), (494, 525, 574, 526), (525, 507, 549, 574), (538, 575, 529, 490), (508, 550, 575, 538), (550, 512, 548, 575), (545, 576, 547, 511), (502, 532, 576, 545), (532, 496, 523, 576), (528, 577, 546, 498), (492, 520, 577, 528), (520, 502, 545, 577), (516, 578, 538, 490), (498, 546, 578, 516), (546, 511, 544, 578), (541, 579, 543, 510), (503, 533, 579, 541), (533, 493, 518, 579), (536, 580, 542, 506), (497, 521, 580, 536), (521, 503, 541, 580), (524, 581, 539, 495), (506, 542, 581, 524), (542, 510, 540, 581), (540, 582, 527, 509), (510, 543, 582, 540), (543, 500, 530, 582), (544, 583, 526, 508), (511, 547, 583, 544), (547, 505, 535, 583), (548, 584, 517, 499), (512, 551, 584, 548), (551, 509, 527, 584), (552, 585, 537, 507), (513, 555, 585, 552), (555, 506, 524, 585), (556, 586, 534, 504), (514, 559, 586, 556), (559, 503, 521, 586), (560, 587, 531, 501), (515, 563, 587, 560), (563, 500, 518, 587), (685, 617, 590, 631), (684, 637, 594, 624), (683, 622, 593, 618), (682, 624, 594, 620), (681, 625, 595, 621), (680, 615, 591, 633), (679, 638, 603, 621), (678, 639, 608, 640), (677, 627, 597, 641), (676, 642, 603, 633), (675, 643, 609, 644), (674, 637, 607, 645), (673, 646, 602, 632), (672, 647, 610, 648), (671, 636, 606, 649), (670, 650, 600, 630), (669, 651, 611, 652), (668, 634, 604, 653), (667, 654, 606, 636), (666, 655, 612, 656), (665, 625, 607, 657), (664, 658, 601, 619), (663, 659, 613, 660), (662, 629, 599, 661), (659, 662, 661, 613), (596, 614, 662, 659), (614, 589, 629, 662), (627, 663, 660, 597), (588, 626, 663, 627), (626, 596, 659, 663), (615, 664, 619, 591), (597, 660, 664, 615), (660, 613, 658, 664), (655, 665, 657, 612), (605, 623, 665, 655), (623, 595, 625, 665), (634, 666, 656, 604), (592, 635, 666, 634), (635, 605, 655, 666), (622, 667, 636, 593), (604, 656, 667, 622), (656, 612, 654, 667), (651, 668, 653, 611), (598, 616, 668, 651), (616, 592, 634, 668), (626, 669, 652, 596), (588, 628, 669, 626), (628, 598, 651, 669), (614, 670, 630, 589), (596, 652, 670, 614), (652, 611, 650, 670), (647, 671, 649, 610), (600, 618, 671, 647), (618, 593, 636, 671), (629, 672, 648, 599), (589, 630, 672, 629), (630, 600, 647, 672), (617, 673, 632, 590), (599, 648, 673, 617), (648, 610, 646, 673), (643, 674, 645, 609), (602, 620, 674, 643), (620, 594, 637, 674), (631, 675, 644, 601), (590, 632, 675, 631), (632, 602, 643, 675), (619, 676, 633, 591), (601, 644, 676, 619), (644, 609, 642, 676), (639, 677, 641, 608), (598, 628, 677, 639), (628, 588, 627, 677), (635, 678, 640, 605), (592, 616, 678, 635), (616, 598, 639, 678), (623, 679, 621, 595), (605, 640, 679, 623), (640, 608, 638, 679), (638, 680, 633, 603), (608, 641, 680, 638), (641, 597, 615, 680), (642, 681, 621, 603), (609, 645, 681, 642), (645, 607, 625, 681), (646, 682, 620, 602), (610, 649, 682, 646), (649, 606, 624, 682), (650, 683, 618, 600), (611, 653, 683, 650), (653, 604, 622, 683), (654, 684, 624, 606), (612, 657, 684, 654), (657, 607, 637, 684), (658, 685, 631, 601), (613, 661, 685, 658), (661, 599, 617, 685)])
_uv = me_cube_004.uv_layers.new(name='UVMap')
_uv.uv.foreach_set('vector', [0.9202, 0.7342, 0.9202, 0.7396, 0.9186, 0.7396, 0.9186, 0.7342, 0.5632, 0.6883, 0.5632, 0.6938, 0.5578, 0.698, 0.5578, 0.6925, 0.5632, 0.8691, 0.5632, 0.8746, 0.5616, 0.8746, 0.5616, 0.8691, 0.9166, 0.9571, 0.9132, 0.9528, 0.92, 0.9528, 0.9234, 0.9571, 0.8864, 0.7368, 0.8819, 0.7368, 0.8819, 0.7357, 0.8864, 0.7357, 0.8742, 0.7791, 0.881, 0.7791, 0.881, 0.7807, 0.8742, 0.7807, 0.8837, 0.6837, 0.8905, 0.6837, 0.8905, 0.6853, 0.8837, 0.6853, 0.8804, 0.6487, 0.8872, 0.6487, 0.8872, 0.6503, 0.8804, 0.6503, 0.8617, 0.6136, 0.8685, 0.6136, 0.8685, 0.6152, 0.8617, 0.6152, 0.9021, 0.6546, 0.8976, 0.6546, 0.8976, 0.6536, 0.9021, 0.6536, 0.9021, 0.6442, 0.8976, 0.6442, 0.8976, 0.6432, 0.9021, 0.6432, 0.8916, 0.702, 0.8871, 0.702, 0.8871, 0.7009, 0.8916, 0.7009, 0.9189, 0.88, 0.9145, 0.8819, 0.9145, 0.8736, 0.9189, 0.8732, 0.8891, 0.9522, 0.8842, 0.9478, 0.8925, 0.9478, 0.8959, 0.9522, 0.9176, 0.6388, 0.9142, 0.6345, 0.921, 0.6345, 0.9244, 0.6388, 0.6945, 0.8706, 0.6868, 0.8706, 0.6868, 0.8686, 0.6944, 0.869, 0.8491, 0.6853, 0.8414, 0.6856, 0.8414, 0.6837, 0.8491, 0.6837, 0.5632, 0.883, 0.5632, 0.8884, 0.5616, 0.8884, 0.5616, 0.883, 0.7347, 0.9479, 0.7282, 0.9487, 0.7214, 0.9441, 0.7291, 0.9441, 0.9099, 0.8305, 0.9111, 0.8351, 0.9046, 0.8401, 0.9046, 0.8346, 0.5632, 0.6994, 0.5632, 0.7049, 0.5578, 0.7091, 0.5578, 0.7036, 0.7684, 0.5473, 0.7727, 0.5473, 0.7729, 0.5493, 0.7686, 0.5489, 0.9019, 0.7053, 0.8976, 0.7057, 0.8976, 0.7037, 0.9019, 0.7037, 0.7001, 0.9306, 0.7001, 0.9361, 0.6985, 0.9361, 0.6985, 0.9306, 0.7021, 0.8278, 0.7018, 0.8354, 0.7002, 0.8354, 0.7002, 0.8278, 0.7021, 0.8001, 0.7018, 0.8078, 0.7002, 0.8079, 0.7002, 0.8002, 0.5632, 0.8899, 0.5632, 0.8954, 0.5616, 0.8954, 0.5616, 0.8899, 0.9224, 0.7648, 0.9229, 0.7692, 0.9213, 0.7692, 0.9213, 0.7648, 0.9223, 0.6517, 0.9223, 0.6563, 0.9208, 0.6559, 0.9213, 0.6515, 0.5854, 0.9468, 0.5854, 0.9511, 0.5835, 0.9508, 0.5838, 0.9465, 0.9224, 0.8238, 0.9224, 0.8283, 0.9208, 0.8285, 0.9213, 0.8239, 0.9231, 0.8561, 0.9231, 0.8606, 0.9215, 0.8606, 0.922, 0.8561, 0.9227, 0.6959, 0.9227, 0.7002, 0.9208, 0.7002, 0.9211, 0.6959, 0.5594, 0.9453, 0.5529, 0.9453, 0.5478, 0.9407, 0.5532, 0.9397, 0.9109, 0.721, 0.9032, 0.721, 0.8976, 0.7172, 0.904, 0.7163, 0.9188, 0.5725, 0.9188, 0.5779, 0.9135, 0.5821, 0.9135, 0.5767, 0.9168, 0.7954, 0.9186, 0.7996, 0.9132, 0.8037, 0.9132, 0.7981, 0.9219, 0.9469, 0.923, 0.9513, 0.9162, 0.9513, 0.9173, 0.9469, 0.5453, 0.9476, 0.5449, 0.9519, 0.5366, 0.9519, 0.5385, 0.9476, 0.8387, 0.7813, 0.8316, 0.7824, 0.8257, 0.7791, 0.8347, 0.7791, 0.7021, 0.9545, 0.6968, 0.9559, 0.6914, 0.9517, 0.6986, 0.9517, 0.913, 0.8848, 0.9076, 0.8858, 0.9015, 0.8803, 0.908, 0.8803, 0.9223, 0.9, 0.922, 0.9043, 0.9204, 0.9043, 0.9204, 0.9, 0.9214, 0.8305, 0.921, 0.8348, 0.9194, 0.835, 0.9194, 0.8306, 0.5632, 0.8968, 0.5632, 0.9023, 0.5616, 0.9023, 0.5616, 0.8968, 0.7356, 0.5493, 0.7266, 0.5493, 0.7267, 0.5477, 0.7356, 0.5482, 0.6441, 0.5483, 0.6351, 0.5483, 0.6353, 0.5467, 0.6442, 0.5472, 0.6453, 0.8696, 0.6376, 0.8696, 0.6378, 0.8677, 0.6454, 0.868, 0.6867, 0.5483, 0.6777, 0.5483, 0.6776, 0.5467, 0.6866, 0.5472, 0.7461, 0.5493, 0.7371, 0.5493, 0.7371, 0.5477, 0.7461, 0.5482, 0.7021, 0.8369, 0.7021, 0.8446, 0.7002, 0.8446, 0.7005, 0.8369, 0.5253, 0.9577, 0.5235, 0.9534, 0.5303, 0.9534, 0.5336, 0.9577, 0.9193, 0.6666, 0.9149, 0.667, 0.9149, 0.6602, 0.9193, 0.6583, 0.8204, 0.9577, 0.817, 0.9534, 0.8238, 0.9534, 0.8272, 0.9577, 0.6791, 0.9568, 0.6735, 0.9524, 0.6803, 0.9524, 0.6837, 0.9568, 0.5036, 0.952, 0.4957, 0.9476, 0.5025, 0.9476, 0.5081, 0.952, 0.5542, 0.9511, 0.5478, 0.9467, 0.5561, 0.9467, 0.561, 0.9511, 0.9172, 0.9225, 0.9161, 0.9181, 0.9229, 0.9181, 0.9217, 0.9225, 0.9207, 0.8097, 0.9163, 0.8131, 0.9163, 0.8063, 0.9207, 0.8052, 0.5385, 0.9577, 0.5351, 0.9534, 0.5434, 0.9534, 0.5453, 0.9577, 0.8502, 0.7368, 0.8457, 0.7368, 0.8457, 0.7357, 0.8502, 0.7357, 0.8516, 0.5643, 0.8471, 0.5643, 0.8471, 0.5633, 0.8516, 0.5633, 0.8801, 0.7984, 0.8755, 0.7984, 0.8755, 0.7973, 0.8801, 0.7973, 0.8563, 0.7368, 0.8517, 0.7368, 0.8517, 0.7357, 0.8563, 0.7357, 0.8577, 0.5643, 0.8531, 0.5643, 0.8531, 0.5633, 0.8577, 0.5633, 0.9021, 0.8265, 0.8976, 0.8265, 0.8976, 0.8254, 0.9021, 0.8254, 0.8615, 0.702, 0.8569, 0.702, 0.8569, 0.7009, 0.8615, 0.7009, 0.8559, 0.7522, 0.8514, 0.7522, 0.8514, 0.7511, 0.8559, 0.7511, 0.8861, 0.7984, 0.8816, 0.7984, 0.8816, 0.7973, 0.8861, 0.7973, 0.8506, 0.6837, 0.8574, 0.6837, 0.8574, 0.6853, 0.8506, 0.6853, 0.8622, 0.5473, 0.869, 0.5473, 0.869, 0.5489, 0.8622, 0.5489, 0.8712, 0.5966, 0.878, 0.5966, 0.878, 0.5982, 0.8712, 0.5982, 0.8556, 0.6487, 0.8624, 0.6487, 0.8624, 0.6503, 0.8556, 0.6503, 0.8578, 0.5787, 0.8646, 0.5787, 0.8646, 0.5803, 0.8578, 0.5803, 0.8783, 0.6136, 0.8851, 0.6136, 0.8851, 0.6152, 0.8783, 0.6152, 0.8495, 0.8631, 0.8563, 0.8631, 0.8563, 0.8647, 0.8495, 0.8647, 0.8493, 0.7791, 0.8561, 0.7791, 0.8561, 0.7807, 0.8493, 0.7807, 0.8795, 0.6315, 0.8863, 0.6315, 0.8863, 0.6331, 0.8795, 0.6331, 0.862, 0.8128, 0.8688, 0.8128, 0.8688, 0.8144, 0.862, 0.8144, 0.8529, 0.8301, 0.8597, 0.8301, 0.8597, 0.8317, 0.8529, 0.8317, 0.8639, 0.6487, 0.8707, 0.6487, 0.8707, 0.6503, 0.8639, 0.6503, 0.856, 0.7984, 0.8514, 0.7984, 0.8514, 0.7973, 0.856, 0.7973, 0.8555, 0.702, 0.8509, 0.702, 0.8509, 0.7009, 0.8555, 0.7009, 0.8878, 0.5643, 0.8833, 0.5643, 0.8833, 0.5633, 0.8878, 0.5633, 0.9075, 0.9044, 0.9026, 0.9, 0.9094, 0.9, 0.9158, 0.9044, 0.8504, 0.9535, 0.847, 0.9491, 0.8538, 0.9491, 0.8587, 0.9535, 0.7971, 0.9577, 0.7938, 0.9534, 0.8006, 0.9534, 0.8039, 0.9577, 0.5625, 0.6825, 0.5622, 0.6868, 0.5606, 0.6865, 0.5606, 0.6822, 0.5813, 0.9475, 0.5813, 0.9517, 0.5797, 0.9517, 0.5793, 0.9475, 0.5632, 0.8761, 0.5632, 0.8815, 0.5616, 0.8815, 0.5616, 0.8761, 0.9233, 0.94, 0.9214, 0.9443, 0.9146, 0.9443, 0.915, 0.94, 0.9152, 0.7448, 0.9152, 0.7503, 0.9098, 0.7544, 0.9086, 0.7499, 0.9188, 0.7231, 0.9188, 0.7285, 0.9135, 0.7327, 0.9135, 0.7273, 0.8131, 0.7211, 0.8054, 0.7207, 0.8056, 0.7192, 0.8133, 0.7192, 0.844, 0.6335, 0.8363, 0.6335, 0.8363, 0.6319, 0.844, 0.6315, 0.5632, 0.9245, 0.5632, 0.93, 0.5616, 0.93, 0.5616, 0.9245, 0.8989, 0.9478, 0.8989, 0.9533, 0.8973, 0.9533, 0.8973, 0.9478, 0.5632, 0.7106, 0.5632, 0.716, 0.5578, 0.7202, 0.5578, 0.7148, 0.8618, 0.9491, 0.8618, 0.9546, 0.8602, 0.9546, 0.8602, 0.9491, 0.7733, 0.9577, 0.7699, 0.9534, 0.7767, 0.9534, 0.7801, 0.9577, 0.868, 0.7984, 0.8635, 0.7984, 0.8635, 0.7973, 0.868, 0.7973, 0.8754, 0.6837, 0.8822, 0.6837, 0.8822, 0.6853, 0.8754, 0.6853, 0.8712, 0.6315, 0.878, 0.6315, 0.878, 0.6331, 0.8712, 0.6331, 0.8671, 0.6837, 0.8739, 0.6837, 0.8739, 0.6853, 0.8671, 0.6853, 0.8699, 0.8804, 0.8767, 0.8804, 0.8767, 0.882, 0.8699, 0.882, 0.8637, 0.5643, 0.8592, 0.5643, 0.8592, 0.5633, 0.8637, 0.5633, 0.8623, 0.7368, 0.8577, 0.7368, 0.8577, 0.7357, 0.8623, 0.7357, 0.862, 0.7984, 0.8574, 0.7984, 0.8574, 0.7973, 0.862, 0.7973, 0.9198, 0.778, 0.9155, 0.7799, 0.9155, 0.7716, 0.9198, 0.7712, 0.5283, 0.9519, 0.5235, 0.9476, 0.5318, 0.9476, 0.5351, 0.9519, 0.7616, 0.9577, 0.7583, 0.9534, 0.7651, 0.9534, 0.7684, 0.9577, 0.8348, 0.5985, 0.8272, 0.5985, 0.8271, 0.5966, 0.8348, 0.5969, 0.8514, 0.8317, 0.8437, 0.8321, 0.8437, 0.8301, 0.8514, 0.8301, 0.9193, 0.8416, 0.9193, 0.8471, 0.9177, 0.8471, 0.9177, 0.8416, 0.6524, 0.9501, 0.646, 0.9509, 0.6391, 0.9463, 0.6468, 0.9463, 0.562, 0.8331, 0.5632, 0.8376, 0.5566, 0.8427, 0.5566, 0.8372, 0.917, 0.5508, 0.917, 0.5562, 0.9117, 0.5604, 0.9117, 0.555, 0.5614, 0.9526, 0.5614, 0.9569, 0.5595, 0.957, 0.5598, 0.9527, 0.9222, 0.5619, 0.9225, 0.5662, 0.9206, 0.5662, 0.9206, 0.5619, 0.6375, 0.9475, 0.6375, 0.9529, 0.6359, 0.9529, 0.6359, 0.9475, 0.8473, 0.6681, 0.8396, 0.6678, 0.8396, 0.6662, 0.8473, 0.6662, 0.6826, 0.8696, 0.675, 0.8693, 0.6749, 0.8677, 0.6825, 0.8677, 0.9191, 0.5619, 0.9191, 0.5673, 0.9175, 0.5673, 0.9175, 0.5619, 0.9227, 0.7891, 0.9232, 0.7935, 0.9216, 0.7935, 0.9216, 0.7891, 0.9223, 0.7064, 0.9223, 0.711, 0.9208, 0.7106, 0.9213, 0.7062, 0.5591, 0.6824, 0.5591, 0.6868, 0.5572, 0.6865, 0.5575, 0.6822, 0.9229, 0.7586, 0.9229, 0.7631, 0.9213, 0.7633, 0.9218, 0.7588, 0.9232, 0.7832, 0.9232, 0.7876, 0.9216, 0.7876, 0.9222, 0.7832, 0.9223, 0.8732, 0.9223, 0.8775, 0.9203, 0.8775, 0.9207, 0.8732, 0.6983, 0.8671, 0.6918, 0.8671, 0.6868, 0.8626, 0.6921, 0.8616, 0.6746, 0.9509, 0.6669, 0.9509, 0.6613, 0.9471, 0.6678, 0.9463, 0.5632, 0.7328, 0.5632, 0.7382, 0.5578, 0.7424, 0.5578, 0.737, 0.5614, 0.7439, 0.5632, 0.7481, 0.5578, 0.7522, 0.5578, 0.7467, 0.9228, 0.543, 0.924, 0.5475, 0.9172, 0.5475, 0.9183, 0.543, 0.9234, 0.9261, 0.923, 0.9304, 0.9147, 0.9304, 0.9166, 0.9261, 0.8458, 0.6509, 0.8387, 0.652, 0.8328, 0.6487, 0.8418, 0.6487, 0.84, 0.9548, 0.8346, 0.9562, 0.8293, 0.952, 0.8364, 0.952, 0.913, 0.8708, 0.9076, 0.8718, 0.9015, 0.8662, 0.908, 0.8662, 0.9223, 0.879, 0.9219, 0.8833, 0.9203, 0.8833, 0.9203, 0.879, 0.88, 0.9527, 0.8797, 0.9571, 0.8781, 0.9572, 0.8781, 0.9529, 0.5632, 0.9176, 0.5632, 0.923, 0.5616, 0.923, 0.5616, 0.9176, 0.7726, 0.7202, 0.7637, 0.7207, 0.7637, 0.7192, 0.7726, 0.7192, 0.6654, 0.5483, 0.6563, 0.5483, 0.6565, 0.5467, 0.6655, 0.5472, 0.8224, 0.7211, 0.8147, 0.7211, 0.8149, 0.7192, 0.8226, 0.7195, 0.7146, 0.5493, 0.7056, 0.5493, 0.7055, 0.5477, 0.7145, 0.5482, 0.7565, 0.5493, 0.7476, 0.5493, 0.7476, 0.5477, 0.7565, 0.5482, 0.7021, 0.846, 0.7021, 0.8537, 0.7002, 0.8537, 0.7005, 0.846, 0.612, 0.9576, 0.6102, 0.9533, 0.617, 0.9533, 0.6203, 0.9576, 0.9198, 0.7669, 0.9155, 0.7673, 0.9155, 0.7605, 0.9198, 0.7586, 0.8504, 0.9592, 0.847, 0.955, 0.8538, 0.955, 0.8572, 0.9592, 0.8721, 0.9571, 0.8665, 0.9527, 0.8733, 0.9527, 0.8766, 0.9571, 0.9115, 0.6167, 0.9036, 0.6123, 0.9104, 0.6123, 0.916, 0.6167, 0.5932, 0.9518, 0.5869, 0.9475, 0.5952, 0.9475, 0.6, 0.9518, 0.9177, 0.7492, 0.9166, 0.7448, 0.9234, 0.7448, 0.9223, 0.7492, 0.92, 0.8607, 0.9156, 0.864, 0.9156, 0.8572, 0.92, 0.8561, 0.6019, 0.9576, 0.5985, 0.9533, 0.6068, 0.9533, 0.6087, 0.9576, 0.8758, 0.5643, 0.8712, 0.5643, 0.8712, 0.5633, 0.8758, 0.5633, 0.874, 0.7522, 0.8695, 0.7522, 0.8695, 0.7511, 0.874, 0.7511, 0.8736, 0.702, 0.869, 0.702, 0.869, 0.7009, 0.8736, 0.7009, 0.868, 0.7522, 0.8635, 0.7522, 0.8635, 0.7511, 0.868, 0.7511, 0.8801, 0.7522, 0.8755, 0.7522, 0.8755, 0.7511, 0.8801, 0.7511, 0.8697, 0.5643, 0.8652, 0.5643, 0.8652, 0.5633, 0.8697, 0.5633, 0.862, 0.7522, 0.8574, 0.7522, 0.8574, 0.7511, 0.862, 0.7511, 0.8675, 0.702, 0.863, 0.702, 0.863, 0.7009, 0.8675, 0.7009, 0.8683, 0.7368, 0.8638, 0.7368, 0.8638, 0.7357, 0.8683, 0.7357, 0.8705, 0.5473, 0.8773, 0.5473, 0.8773, 0.5489, 0.8705, 0.5489, 0.8865, 0.6136, 0.8933, 0.6136, 0.8933, 0.6152, 0.8865, 0.6152, 0.87, 0.6136, 0.8768, 0.6136, 0.8768, 0.6152, 0.87, 0.6152, 0.8743, 0.8631, 0.8811, 0.8631, 0.8811, 0.8647, 0.8743, 0.8647, 0.8877, 0.6315, 0.8945, 0.6315, 0.8945, 0.6331, 0.8877, 0.6331, 0.8743, 0.5787, 0.8811, 0.5787, 0.8811, 0.5803, 0.8743, 0.5803, 0.8588, 0.6837, 0.8656, 0.6837, 0.8656, 0.6853, 0.8588, 0.6853, 0.8694, 0.8301, 0.8762, 0.8301, 0.8762, 0.8317, 0.8694, 0.8317, 0.8795, 0.5966, 0.8863, 0.5966, 0.8863, 0.5982, 0.8795, 0.5982, 0.8869, 0.8128, 0.8937, 0.8128, 0.8937, 0.8144, 0.8869, 0.8144, 0.8786, 0.8128, 0.8854, 0.8128, 0.8854, 0.8144, 0.8786, 0.8144, 0.8736, 0.6662, 0.8804, 0.6662, 0.8804, 0.6678, 0.8736, 0.6678, 0.8743, 0.7368, 0.8698, 0.7368, 0.8698, 0.7357, 0.8743, 0.7357, 0.874, 0.7984, 0.8695, 0.7984, 0.8695, 0.7973, 0.874, 0.7973, 0.8796, 0.702, 0.875, 0.702, 0.875, 0.7009, 0.8796, 0.7009, 0.5695, 0.9518, 0.5647, 0.9475, 0.5715, 0.9475, 0.5778, 0.9518, 0.9079, 0.846, 0.9046, 0.8416, 0.9114, 0.8416, 0.9162, 0.846, 0.9169, 0.6738, 0.9135, 0.6695, 0.9203, 0.6695, 0.9237, 0.6738, 0.8935, 0.6176, 0.8932, 0.6219, 0.8916, 0.6216, 0.8916, 0.6173, 0.6327, 0.9475, 0.6327, 0.9517, 0.6311, 0.9517, 0.6308, 0.9475, 0.8649, 0.9491, 0.8649, 0.9546, 0.8633, 0.9546, 0.8633, 0.9491, 0.9243, 0.8503, 0.9224, 0.8547, 0.9156, 0.8547, 0.916, 0.8503, 0.912, 0.7231, 0.912, 0.7285, 0.9066, 0.7327, 0.9055, 0.7281, 0.9179, 0.8305, 0.9179, 0.8359, 0.9126, 0.8401, 0.9126, 0.8347, 0.6639, 0.8696, 0.6562, 0.8693, 0.6564, 0.8677, 0.6641, 0.8677, 0.8519, 0.6156, 0.8443, 0.6156, 0.8443, 0.614, 0.8519, 0.6136, 0.5632, 0.9107, 0.5632, 0.9161, 0.5616, 0.9161, 0.5616, 0.9107, 0.09606, 0.07965, 0.09483, 0.04467, 0.2358, 0.04634, 0.2433, 0.07963, 0.04421, 0.08184, 0.2218, 0.08408, 0.2132, 0.1244, 0.0409, 0.1244, 0.4806, 0.2723, 0.4705, 0.2961, 0.4184, 0.2888, 0.4175, 0.2723, 0.2376, 0.06901, 0.2273, 0.05418, 0.3995, 0.05598, 0.418, 0.06901, 0.3015, 0.1267, 0.2776, 0.1696, 0.2277, 0.1534, 0.2384, 0.1267, 0.247, 0.1112, 0.2558, 0.09919, 0.3968, 0.1006, 0.3956, 0.1112, 0.01918, 0.232, 0.02995, 0.2133, 0.1918, 0.2133, 0.181, 0.232, 0.2279, 0.3501, 0.2387, 0.3364, 0.4234, 0.3364, 0.4126, 0.3501, 0.2229, 0.3042, 0.2334, 0.2895, 0.4395, 0.2895, 0.429, 0.3042, 0.158, 0.1408, 0.1652, 0.1196, 0.2223, 0.1196, 0.2152, 0.1408, 0.4307, 0.2407, 0.4307, 0.2686, 0.3613, 0.2686, 0.3613, 0.2407, 0.2277, 0.2245, 0.2278, 0.1754, 0.2894, 0.1754, 0.2894, 0.2245, 0.02995, 0.2562, 0.01918, 0.2375, 0.181, 0.2375, 0.1918, 0.2562, 0.4833, 0.2407, 0.4789, 0.1988, 0.5542, 0.1988, 0.5585, 0.2407, 0.2334, 0.285, 0.2229, 0.2703, 0.429, 0.2703, 0.4395, 0.285, 0.2814, 0.03921, 0.29, 0.06468, 0.2214, 0.06468, 0.2128, 0.03921, 0.3496, 0.4068, 0.3496, 0.4389, 0.2696, 0.4389, 0.2696, 0.4068, 0.1528, 0.146, 0.1528, 0.1694, 0.09696, 0.1694, 0.09696, 0.146, 0.2202, 0.0601, 0.3773, 0.06019, 0.3784, 0.09326, 0.218, 0.09326, 0.3943, 0.109, 0.2218, 0.109, 0.2218, 0.06751, 0.3979, 0.06724, 0.2317, 0.03022, 0.3909, 0.03022, 0.3909, 0.0737, 0.2279, 0.07398, 0.01472, 0.2478, 0.01471, 0.2043, 0.175, 0.2043, 0.175, 0.2477, 0.2179, 0.02215, 0.2179, 0.0636, 0.04181, 0.06362, 0.0418, 0.02217, 0.04967, 0.4357, 0.04849, 0.4026, 0.2089, 0.4026, 0.2101, 0.4357, 0.04732, 0.2798, 0.04732, 0.2421, 0.2077, 0.2421, 0.2077, 0.2798, 0.2279, 0.2003, 0.2279, 0.1568, 0.3909, 0.1568, 0.3909, 0.2003, 0.03648, 0.4189, 0.04456, 0.3784, 0.2168, 0.3764, 0.2183, 0.4189, 0.2284, 0.247, 0.2294, 0.2177, 0.3716, 0.2177, 0.3706, 0.247, 0.04898, 0.07525, 0.0409, 0.03482, 0.2227, 0.03482, 0.2212, 0.07731, 0.01471, 0.2002, 0.01471, 0.1567, 0.1777, 0.1567, 0.1777, 0.2002, 0.08887, 0.4254, 0.09051, 0.3905, 0.2377, 0.3922, 0.2299, 0.4254, 0.2112, 0.3164, 0.2124, 0.2834, 0.3728, 0.2834, 0.3716, 0.3164, 0.2179, 0.06749, 0.2179, 0.1089, 0.04181, 0.109, 0.0418, 0.06751, 0.3979, 0.3822, 0.218, 0.3825, 0.2218, 0.3408, 0.3979, 0.3408, 0.05187, 0.07629, 0.2123, 0.07621, 0.2145, 0.1094, 0.05072, 0.1094, 0.08764, 0.347, 0.2294, 0.3488, 0.2361, 0.3821, 0.08992, 0.3821, 0.05073, 0.1178, 0.1933, 0.1175, 0.1899, 0.1555, 0.05073, 0.1555, 0.04125, 0.04092, 0.2125, 0.03876, 0.2153, 0.08135, 0.03215, 0.08135, 0.218, 0.07621, 0.3784, 0.07621, 0.3773, 0.1093, 0.2202, 0.1094, 0.03216, 0.3233, 0.2153, 0.3233, 0.2125, 0.3659, 0.04126, 0.3637, 0.08304, 0.05176, 0.2065, 0.05176, 0.2094, 0.08545, 0.08304, 0.08523, 0.2179, 0.1546, 0.04181, 0.1543, 0.04181, 0.1128, 0.2143, 0.1128, 0.5808, 0.2335, 0.5808, 0.2057, 0.6503, 0.2057, 0.6503, 0.2335, 0.2964, 0.3308, 0.266, 0.3205, 0.266, 0.2386, 0.2964, 0.2489, 0.4949, 0.173, 0.4941, 0.1879, 0.4468, 0.1945, 0.4377, 0.173, 0.26, 0.2225, 0.1963, 0.2225, 0.1963, 0.1425, 0.26, 0.1425, 0.2021, 0.3543, 0.1756, 0.3437, 0.1756, 0.2811, 0.2182, 0.3048, 0.2065, 0.03921, 0.1979, 0.06468, 0.1293, 0.06468, 0.1379, 0.03921, 0.2666, 0.1767, 0.3209, 0.166, 0.2989, 0.2336, 0.2666, 0.2357, 0.4238, 0.1397, 0.3747, 0.1397, 0.3747, 0.07801, 0.4238, 0.07801, 0.3992, 0.3618, 0.3992, 0.334, 0.4686, 0.334, 0.4686, 0.3618, 0.5646, 0.1864, 0.5602, 0.1445, 0.6355, 0.1445, 0.6399, 0.1864, 0.02995, 0.08635, 0.01918, 0.06763, 0.181, 0.06763, 0.1918, 0.08635, 0.2462, 0.236, 0.2448, 0.2231, 0.416, 0.2231, 0.4266, 0.2378, 0.4383, 0.06639, 0.4326, 0.03805, 0.5443, 0.03805, 0.55, 0.06639, 0.2458, 0.04785, 0.2273, 0.03482, 0.4077, 0.03482, 0.418, 0.04965, 0.3945, 0.2586, 0.4059, 0.279, 0.2345, 0.279, 0.2231, 0.2586, 0.2218, 0.4357, 0.2136, 0.4243, 0.354, 0.4256, 0.3551, 0.4357, 0.3568, 0.425, 0.3511, 0.3967, 0.4628, 0.3967, 0.4685, 0.425, 0.4833, 0.2951, 0.4789, 0.2532, 0.5542, 0.2532, 0.5585, 0.2951, 0.2877, 0.1212, 0.2877, 0.1491, 0.2183, 0.1491, 0.2183, 0.1212, 0.08592, 0.1812, 0.07731, 0.1557, 0.1459, 0.1557, 0.1545, 0.1812, 0.3644, 0.3389, 0.3626, 0.3102, 0.415, 0.3102, 0.4245, 0.3584, 0.2432, 0.3842, 0.2432, 0.3507, 0.3232, 0.3507, 0.3232, 0.3842, 0.5632, 0.1879, 0.5624, 0.173, 0.6196, 0.173, 0.6105, 0.1945, 0.09565, 0.1408, 0.08848, 0.1196, 0.1456, 0.1196, 0.1528, 0.1408, 0.3773, 0.1924, 0.3682, 0.1709, 0.4253, 0.1709, 0.4245, 0.1858, 0.4268, 0.1867, 0.4268, 0.1633, 0.4826, 0.1633, 0.4826, 0.1867, 0.2128, 0.09783, 0.2128, 0.07094, 0.2798, 0.07094, 0.2798, 0.09783, 0.2081, 0.1117, 0.2189, 0.09293, 0.4037, 0.09293, 0.393, 0.1117, 0.4059, 0.1269, 0.3945, 0.1472, 0.2231, 0.1472, 0.2345, 0.1269, 0.2415, 0.401, 0.2568, 0.3905, 0.3986, 0.3905, 0.39, 0.4026, 0.2215, 0.1629, 0.232, 0.1482, 0.4381, 0.1482, 0.4276, 0.1629, 0.247, 0.07101, 0.2483, 0.06039, 0.3968, 0.06039, 0.388, 0.07237, 0.01918, 0.1592, 0.02995, 0.1404, 0.1918, 0.1404, 0.181, 0.1592, 0.2415, 0.4184, 0.2501, 0.4063, 0.3986, 0.4079, 0.3833, 0.4184, 0.2215, 0.1822, 0.232, 0.1675, 0.4381, 0.1675, 0.4276, 0.1822, 0.1178, 0.1884, 0.1303, 0.1613, 0.3437, 0.1613, 0.3312, 0.1884, 0.2229, 0.3917, 0.2349, 0.3764, 0.4153, 0.3764, 0.4033, 0.3917, 0.2081, 0.1359, 0.2189, 0.1172, 0.4037, 0.1172, 0.393, 0.1359, 0.2199, 0.3572, 0.2304, 0.3425, 0.4365, 0.3425, 0.426, 0.3572, 0.1608, 0.1812, 0.1694, 0.1557, 0.238, 0.1557, 0.2294, 0.1812, 0.6503, 0.1507, 0.6503, 0.1785, 0.5808, 0.1785, 0.5808, 0.1507, 0.2952, 0.3468, 0.2952, 0.2977, 0.3568, 0.2977, 0.3568, 0.3468, 0.3945, 0.1532, 0.4059, 0.1736, 0.2345, 0.1736, 0.2231, 0.1532, 0.3283, 0.4197, 0.3239, 0.3778, 0.3992, 0.3778, 0.4036, 0.4197, 0.2088, 0.1277, 0.2188, 0.1472, 0.02292, 0.1472, 0.01294, 0.1277, 0.6339, 0.118, 0.6411, 0.1392, 0.5839, 0.1392, 0.5768, 0.118, 0.2183, 0.1147, 0.2183, 0.08691, 0.2877, 0.08691, 0.2877, 0.1147, 0.5437, 0.1633, 0.5437, 0.1867, 0.4879, 0.1867, 0.4879, 0.1633, 0.05072, 0.02469, 0.2145, 0.02469, 0.2123, 0.05784, 0.05187, 0.05776, 0.3979, 0.2457, 0.2218, 0.2457, 0.218, 0.204, 0.3979, 0.2043, 0.2112, 0.2008, 0.3528, 0.201, 0.3528, 0.2388, 0.2146, 0.2388, 0.2279, 0.2479, 0.2279, 0.2044, 0.3882, 0.2043, 0.3882, 0.2478, 0.2142, 0.3866, 0.2142, 0.428, 0.03807, 0.428, 0.03807, 0.3866, 0.2294, 0.1821, 0.2284, 0.1528, 0.3706, 0.1527, 0.3716, 0.1821, 0.217, 0.176, 0.2155, 0.2185, 0.04324, 0.2165, 0.03516, 0.176, 0.2094, 0.3751, 0.08304, 0.3751, 0.08932, 0.3472, 0.2075, 0.3457, 0.1013, 0.1425, 0.07026, 0.1982, 0.005583, 0.1772, 0.0194, 0.1425, 0.7176, 0.2062, 0.705, 0.2409, 0.5035, 0.237, 0.5053, 0.2062, 0.5572, 0.173, 0.5481, 0.1945, 0.5009, 0.1879, 0.5001, 0.173, 0.4067, 0.08184, 0.4171, 0.09667, 0.2448, 0.09487, 0.2263, 0.08184, 0.2345, 0.2263, 0.2231, 0.2059, 0.3945, 0.2059, 0.4059, 0.2263, 0.3799, 0.04427, 0.3867, 0.09078, 0.2686, 0.09078, 0.2617, 0.04427, 0.5751, 0.3329, 0.5808, 0.3711, 0.4687, 0.3711, 0.463, 0.3329, 0.2937, 0.08218, 0.3241, 0.07191, 0.3241, 0.1538, 0.2937, 0.1641, 0.3615, 0.3029, 0.3615, 0.2751, 0.4309, 0.2751, 0.4309, 0.3029, 0.3568, 0.3526, 0.3568, 0.3784, 0.2952, 0.3784, 0.2952, 0.3526, 0.4872, 0.03849, 0.4771, 0.06572, 0.3244, 0.06572, 0.3345, 0.03849, 0.6176, 0.3324, 0.606, 0.3678, 0.4071, 0.3678, 0.4187, 0.3324, 0.6759, 0.1176, 0.666, 0.1543, 0.4716, 0.1543, 0.4815, 0.1176, 0.3073, 0.1696, 0.3152, 0.1462, 0.3783, 0.1462, 0.3704, 0.1696, 0.4246, 0.3241, 0.4246, 0.3519, 0.3552, 0.3519, 0.3552, 0.3241, 0.1088, 0.2063, 0.1088, 0.1425, 0.1888, 0.1425, 0.1888, 0.2063, 0.2145, 0.1396, 0.05072, 0.1396, 0.05187, 0.1065, 0.2123, 0.1065, 0.218, 0.3863, 0.3979, 0.3866, 0.3979, 0.428, 0.2218, 0.428, 0.1933, 0.07248, 0.05073, 0.07224, 0.05073, 0.03449, 0.1899, 0.03449, 0.2085, 0.2724, 0.2085, 0.3059, 0.08304, 0.3059, 0.08304, 0.2724, 0.03807, 0.2001, 0.03807, 0.1587, 0.2142, 0.1587, 0.2142, 0.2001, 0.3584, 0.03449, 0.3572, 0.06756, 0.1968, 0.06756, 0.198, 0.03449, 0.2077, 0.2008, 0.2077, 0.2385, 0.04732, 0.2385, 0.04732, 0.2008, 0.3518, 0.3234, 0.3518, 0.3568, 0.2284, 0.3568, 0.2284, 0.3234, 0.2377, 0.2609, 0.2299, 0.2941, 0.08887, 0.2941, 0.09051, 0.2592, 0.2225, 0.03022, 0.2238, 0.0683, 0.03915, 0.06834, 0.03779, 0.03026, 0.2358, 0.08514, 0.2433, 0.1184, 0.09606, 0.1185, 0.09483, 0.08347, 0.3518, 0.2867, 0.3518, 0.3202, 0.2284, 0.3202, 0.2284, 0.2868, 0.2221, 0.215, 0.2233, 0.25, 0.0736, 0.25, 0.08025, 0.2167, 0.2225, 0.0724, 0.2238, 0.1105, 0.03915, 0.1105, 0.03779, 0.07243, 0.3706, 0.01454, 0.3706, 0.04801, 0.2284, 0.04801, 0.2284, 0.01454, 0.03807, 0.2952, 0.2106, 0.2952, 0.2142, 0.3369, 0.03807, 0.3366, 0.3784, 0.1396, 0.218, 0.1396, 0.2202, 0.1065, 0.3773, 0.1065, 0.2161, 0.3381, 0.07516, 0.3364, 0.06767, 0.3031, 0.2185, 0.3031, 0.2085, 0.1959, 0.08599, 0.1959, 0.08304, 0.1622, 0.2085, 0.1624, 0.2087, 0.4193, 0.03648, 0.4193, 0.0398, 0.3768, 0.2173, 0.379, 0.3716, 0.1171, 0.2294, 0.1171, 0.2284, 0.08774, 0.3736, 0.08774, 0.3528, 0.3894, 0.2303, 0.3894, 0.2284, 0.36, 0.3472, 0.3615, 0.2085, 0.2325, 0.08304, 0.2327, 0.08599, 0.199, 0.2085, 0.199, 0.2218, 0.2496, 0.3979, 0.2496, 0.3979, 0.291, 0.218, 0.2913, 0.1395, 0.09783, 0.1395, 0.07094, 0.2065, 0.07094, 0.2065, 0.09783, 0.3753, 0.1656, 0.3682, 0.1444, 0.4253, 0.1444, 0.4325, 0.1656, 0.2473, 0.144, 0.2456, 0.118, 0.2931, 0.118, 0.3017, 0.1617, 0.4377, 0.1678, 0.4377, 0.1444, 0.4935, 0.1444, 0.4935, 0.1678, 0.2686, 0.2022, 0.2675, 0.1808, 0.3494, 0.1808, 0.3363, 0.2117, 0.4449, 0.1392, 0.4377, 0.118, 0.4949, 0.118, 0.502, 0.1392, 0.3038, 0.4079, 0.2937, 0.3841, 0.3568, 0.3841, 0.3559, 0.4006, 0.6668, 0.06308, 0.6668, 0.09213, 0.5974, 0.09213, 0.5974, 0.06308, 0.4686, 0.279, 0.4686, 0.3068, 0.3992, 0.3068, 0.3992, 0.279, 0.2817, 0.2821, 0.2709, 0.3064, 0.08625, 0.3064, 0.09701, 0.2821, 0.7014, 0.07837, 0.6872, 0.1149, 0.475, 0.1149, 0.4891, 0.07837, 0.5007, 0.2916, 0.485, 0.3145, 0.3392, 0.3145, 0.3481, 0.2883, 0.4024, 0.2378, 0.393, 0.2558, 0.2081, 0.2558, 0.2175, 0.2378, 0.3968, 0.08483, 0.3956, 0.09546, 0.247, 0.09546, 0.2558, 0.08347, 0.4872, 0.2282, 0.477, 0.2554, 0.3244, 0.2554, 0.3345, 0.2282, 0.5151, 0.1766, 0.4965, 0.2228, 0.1764, 0.2169, 0.2095, 0.1766, 0.4381, 0.1867, 0.4276, 0.2014, 0.2215, 0.2014, 0.232, 0.1867, 0.2817, 0.1246, 0.2709, 0.1489, 0.08625, 0.1489, 0.09701, 0.1246, 0.4242, 0.3642, 0.4242, 0.3889, 0.3626, 0.3889, 0.3626, 0.3642, 0.5716, 0.118, 0.5644, 0.1392, 0.5072, 0.1392, 0.5144, 0.118, 0.5093, 0.08035, 0.5103, 0.06179, 0.569, 0.0536, 0.5804, 0.08035, 0.3501, 0.1754, 0.3992, 0.1754, 0.3992, 0.237, 0.3501, 0.237, 0.2021, 0.1965, 0.1756, 0.1859, 0.1756, 0.1233, 0.2182, 0.147, 0.2253, 0.2747, 0.2125, 0.2704, 0.2125, 0.2361, 0.2253, 0.2404, 0.6247, 0.33, 0.679, 0.3194, 0.6571, 0.3869, 0.6247, 0.389, 0.2952, 0.1754, 0.3443, 0.1754, 0.3443, 0.237, 0.2952, 0.237, 0.3585, 0.2276, 0.3585, 0.1997, 0.4279, 0.1997, 0.4279, 0.2276, 0.6962, 0.07782, 0.7027, 0.1177, 0.5906, 0.1177, 0.5841, 0.07782, 0.181, 0.01908, 0.1918, 0.03781, 0.02995, 0.03781, 0.01918, 0.01908, 0.3998, 0.2911, 0.4009, 0.3375, 0.2656, 0.3375, 0.2572, 0.2849, 0.02292, 0.1217, 0.01294, 0.1022, 0.2088, 0.1022, 0.2188, 0.1217, 0.3817, 0.3485, 0.3969, 0.3592, 0.2483, 0.3592, 0.2398, 0.347, 0.2131, 0.3541, 0.2238, 0.3679, 0.06213, 0.3679, 0.05138, 0.3541, 0.3469, 0.4094, 0.3551, 0.4208, 0.2147, 0.4194, 0.2136, 0.4094, 0.4276, 0.129, 0.4381, 0.1437, 0.232, 0.1437, 0.2215, 0.129, 0.3799, 0.1648, 0.3867, 0.2113, 0.2686, 0.2113, 0.2617, 0.1648, 0.181, 0.1647, 0.1918, 0.1834, 0.02995, 0.1834, 0.01918, 0.1647, 0.5751, 0.1295, 0.5816, 0.1693, 0.4695, 0.1693, 0.463, 0.1295, 0.4402, 0.181, 0.4449, 0.2533, 0.3528, 0.2533, 0.3481, 0.181, 0.2125, 0.157, 0.2253, 0.1527, 0.2253, 0.187, 0.2125, 0.1913, 0.1128, 0.07094, 0.1128, 0.09783, 0.0458, 0.09783, 0.0458, 0.07094, 0.07478, 0.146, 0.07478, 0.1694, 0.01894, 0.1694, 0.01894, 0.146, 0.4624, 0.2414, 0.4516, 0.2657, 0.2899, 0.2657, 0.3007, 0.2414, 0.2817, 0.2506, 0.2709, 0.2749, 0.08625, 0.2749, 0.09701, 0.2506, 0.2804, 0.3747, 0.2709, 0.398, 0.08625, 0.398, 0.09567, 0.3747, 0.01894, 0.1408, 0.02611, 0.1196, 0.08326, 0.1196, 0.07609, 0.1408, 0.1506, 0.2143, 0.1506, 0.1874, 0.2177, 0.1874, 0.2177, 0.2143, 0.2952, 0.2919, 0.2952, 0.2428, 0.3568, 0.2428, 0.3568, 0.2919, 0.3773, 0.06784, 0.2202, 0.06792, 0.218, 0.03477, 0.3784, 0.03477, 0.03807, 0.2043, 0.2142, 0.204, 0.2106, 0.2457, 0.03807, 0.2457, 0.2451, 0.02165, 0.3979, 0.02165, 0.3979, 0.0631, 0.2414, 0.06336, 0.3596, 0.3659, 0.3596, 0.4037, 0.218, 0.4037, 0.218, 0.3659, 0.2077, 0.3247, 0.2077, 0.3624, 0.04732, 0.3624, 0.04732, 0.3247, 0.3584, 0.1175, 0.3572, 0.1506, 0.1968, 0.1506, 0.198, 0.1175, 0.9201, 0.7832, 0.9201, 0.7886, 0.9185, 0.7886, 0.9185, 0.7832, 0.7849, 0.9577, 0.7816, 0.9534, 0.7884, 0.9534, 0.7917, 0.9577, 0.6598, 0.9451, 0.6598, 0.9505, 0.6582, 0.9505, 0.6582, 0.9451, 0.7014, 0.9381, 0.7014, 0.9436, 0.6961, 0.9478, 0.6961, 0.9423, 0.8995, 0.7417, 0.9041, 0.7417, 0.9041, 0.7428, 0.8995, 0.7428, 0.8729, 0.5803, 0.8661, 0.5803, 0.8661, 0.5787, 0.8729, 0.5787, 0.8894, 0.5803, 0.8826, 0.5803, 0.8826, 0.5787, 0.8894, 0.5787, 0.8894, 0.8647, 0.8826, 0.8647, 0.8826, 0.8631, 0.8894, 0.8631, 0.8728, 0.8647, 0.866, 0.8647, 0.866, 0.8631, 0.8728, 0.8631, 0.896, 0.6315, 0.9006, 0.6315, 0.9006, 0.6326, 0.896, 0.6326, 0.8909, 0.8631, 0.8954, 0.8631, 0.8954, 0.8642, 0.8909, 0.8642, 0.8994, 0.5465, 0.904, 0.5465, 0.904, 0.5475, 0.8994, 0.5475, 0.8426, 0.9496, 0.8361, 0.9505, 0.8293, 0.9458, 0.8369, 0.9458, 0.9109, 0.5836, 0.9121, 0.5881, 0.9055, 0.5932, 0.9055, 0.5877, 0.916, 0.8889, 0.916, 0.8943, 0.9107, 0.8985, 0.9107, 0.8931, 0.7555, 0.9528, 0.7555, 0.9571, 0.7536, 0.9573, 0.7539, 0.9529, 0.9224, 0.6457, 0.9227, 0.65, 0.9208, 0.65, 0.9208, 0.6457, 0.5854, 0.9396, 0.5854, 0.945, 0.5838, 0.945, 0.5838, 0.9396, 0.9193, 0.6525, 0.9149, 0.6544, 0.9149, 0.6461, 0.9193, 0.6457, 0.7085, 0.956, 0.7036, 0.9517, 0.7119, 0.9517, 0.7153, 0.956, 0.8876, 0.9579, 0.8842, 0.9536, 0.891, 0.9536, 0.8944, 0.9579, 0.8399, 0.6856, 0.8323, 0.6856, 0.8322, 0.6837, 0.8399, 0.684, 0.8431, 0.8144, 0.8355, 0.8147, 0.8355, 0.8128, 0.8431, 0.8128, 0.5632, 0.8622, 0.5632, 0.8677, 0.5616, 0.8677, 0.5616, 0.8622, 0.9223, 0.5725, 0.9219, 0.5767, 0.9203, 0.5767, 0.9203, 0.5725, 0.6871, 0.9524, 0.6867, 0.9568, 0.6852, 0.9569, 0.6852, 0.9526, 0.9191, 0.8889, 0.9191, 0.8943, 0.9175, 0.8943, 0.9175, 0.8889, 0.7669, 0.5488, 0.758, 0.5493, 0.758, 0.5477, 0.7669, 0.5477, 0.6547, 0.5483, 0.6457, 0.5483, 0.6459, 0.5467, 0.6549, 0.5472, 0.6546, 0.8696, 0.6469, 0.8696, 0.6471, 0.8677, 0.6548, 0.868, 0.7251, 0.5493, 0.7161, 0.5493, 0.7161, 0.5477, 0.7251, 0.5482, 0.7831, 0.7207, 0.7741, 0.7207, 0.7741, 0.7192, 0.7831, 0.7197, 0.8478, 0.7811, 0.8402, 0.7811, 0.8402, 0.7791, 0.8478, 0.7795, 0.5887, 0.9576, 0.5869, 0.9533, 0.5937, 0.9533, 0.597, 0.9576, 0.9193, 0.8258, 0.915, 0.8262, 0.915, 0.8194, 0.9193, 0.8175, 0.8088, 0.9577, 0.8054, 0.9534, 0.8122, 0.9534, 0.8156, 0.9577, 0.5534, 0.957, 0.5478, 0.9526, 0.5546, 0.9526, 0.558, 0.957, 0.9115, 0.5663, 0.9036, 0.5619, 0.9104, 0.5619, 0.916, 0.5663, 0.9049, 0.8037, 0.8986, 0.7993, 0.9069, 0.7993, 0.9117, 0.8037, 0.9175, 0.9375, 0.9164, 0.9331, 0.9232, 0.9331, 0.9221, 0.9375, 0.9202, 0.6279, 0.9158, 0.6313, 0.9158, 0.6245, 0.9202, 0.6234, 0.568, 0.9576, 0.5647, 0.9533, 0.573, 0.9533, 0.5748, 0.9576, 0.8531, 0.6335, 0.8455, 0.6331, 0.8455, 0.6315, 0.8531, 0.6315, 0.8348, 0.6335, 0.8272, 0.6331, 0.8271, 0.6315, 0.8347, 0.6315, 0.9191, 0.6123, 0.9191, 0.6177, 0.9175, 0.6177, 0.9175, 0.6123, 0.9224, 0.7772, 0.9229, 0.7816, 0.9213, 0.7816, 0.9213, 0.7772, 0.9223, 0.6586, 0.9223, 0.6631, 0.9208, 0.6627, 0.9213, 0.6583, 0.7187, 0.9519, 0.7187, 0.9563, 0.7168, 0.956, 0.7171, 0.9517, 0.9224, 0.8416, 0.9224, 0.8461, 0.9208, 0.8463, 0.9213, 0.8417, 0.9232, 0.6011, 0.9232, 0.6056, 0.9216, 0.6056, 0.9221, 0.6011, 0.9223, 0.7231, 0.9223, 0.7274, 0.9203, 0.7274, 0.9207, 0.7231, 0.6356, 0.9376, 0.6291, 0.9376, 0.624, 0.9331, 0.6294, 0.9321, 0.8607, 0.5489, 0.853, 0.5489, 0.8474, 0.5451, 0.8539, 0.5443, 0.5625, 0.671, 0.5625, 0.6765, 0.5572, 0.6807, 0.5572, 0.6752, 0.8453, 0.9302, 0.8442, 0.9346, 0.8374, 0.9346, 0.8408, 0.9302, 0.9228, 0.5313, 0.924, 0.5357, 0.9172, 0.5357, 0.9183, 0.5313, 0.9228, 0.8662, 0.9228, 0.8706, 0.9145, 0.8713, 0.916, 0.8668, 0.8381, 0.6684, 0.8311, 0.6695, 0.8252, 0.6662, 0.8342, 0.6662, 0.672, 0.9552, 0.6667, 0.9566, 0.6613, 0.9524, 0.6685, 0.9524, 0.9132, 0.9306, 0.9078, 0.9316, 0.9016, 0.9261, 0.9081, 0.9261, 0.8454, 0.7973, 0.8499, 0.7973, 0.8499, 0.7984, 0.8454, 0.7984, 0.8454, 0.7511, 0.8499, 0.7511, 0.8499, 0.7522, 0.8454, 0.7522, 0.899, 0.7791, 0.9036, 0.7791, 0.9036, 0.7802, 0.899, 0.7802, 0.8396, 0.7357, 0.8442, 0.7357, 0.8442, 0.7368, 0.8396, 0.7368, 0.8393, 0.7973, 0.8439, 0.7973, 0.8439, 0.7984, 0.8393, 0.7984, 0.8893, 0.5633, 0.8939, 0.5633, 0.8939, 0.5643, 0.8893, 0.5643, 0.8393, 0.7511, 0.8439, 0.7511, 0.8439, 0.7522, 0.8393, 0.7522, 0.8388, 0.7009, 0.8434, 0.7009, 0.8434, 0.702, 0.8388, 0.702, 0.8876, 0.7973, 0.8921, 0.7973, 0.8921, 0.7984, 0.8876, 0.7984, 0.8645, 0.8647, 0.8577, 0.8647, 0.8577, 0.8631, 0.8645, 0.8631, 0.8955, 0.6503, 0.8887, 0.6503, 0.8887, 0.6487, 0.8955, 0.6487, 0.8975, 0.7807, 0.8907, 0.7807, 0.8907, 0.7791, 0.8975, 0.7791, 0.8614, 0.5982, 0.8546, 0.5982, 0.8546, 0.5966, 0.8614, 0.5966, 0.8893, 0.7807, 0.8825, 0.7807, 0.8825, 0.7791, 0.8893, 0.7791, 0.902, 0.8144, 0.8952, 0.8144, 0.8952, 0.8128, 0.902, 0.8128, 0.8605, 0.8144, 0.8537, 0.8144, 0.8537, 0.8128, 0.8605, 0.8128, 0.8602, 0.6152, 0.8534, 0.6152, 0.8534, 0.6136, 0.8602, 0.6136, 0.8887, 0.6678, 0.8819, 0.6678, 0.8819, 0.6662, 0.8887, 0.6662, 0.8644, 0.7807, 0.8576, 0.7807, 0.8576, 0.7791, 0.8644, 0.7791, 0.8638, 0.6678, 0.857, 0.6678, 0.857, 0.6662, 0.8638, 0.6662, 0.8727, 0.7807, 0.8659, 0.7807, 0.8659, 0.7791, 0.8727, 0.7791, 0.8449, 0.7009, 0.8494, 0.7009, 0.8494, 0.702, 0.8449, 0.702, 0.8411, 0.5633, 0.8456, 0.5633, 0.8456, 0.5643, 0.8411, 0.5643, 0.8985, 0.6662, 0.903, 0.6662, 0.903, 0.6672, 0.8985, 0.6672, 0.6596, 0.9524, 0.6581, 0.9569, 0.6513, 0.9575, 0.6513, 0.9531, 0.9102, 0.6011, 0.9102, 0.6066, 0.9048, 0.6108, 0.9036, 0.6062, 0.5632, 0.8442, 0.5632, 0.8496, 0.5578, 0.8538, 0.5578, 0.8484, 0.6732, 0.8696, 0.6656, 0.8693, 0.6657, 0.8677, 0.6734, 0.8677, 0.8427, 0.6156, 0.835, 0.6152, 0.8351, 0.6136, 0.8428, 0.6136, 0.6598, 0.9381, 0.6598, 0.9436, 0.6582, 0.9436, 0.6582, 0.9381, 0.6064, 0.9518, 0.6015, 0.9475, 0.6083, 0.9475, 0.6147, 0.9518, 0.9088, 0.599, 0.9055, 0.5947, 0.9123, 0.5947, 0.9171, 0.599, 0.9169, 0.6817, 0.9135, 0.6774, 0.9203, 0.6774, 0.9237, 0.6817, 0.9206, 0.595, 0.9202, 0.5993, 0.9186, 0.5991, 0.9186, 0.5947, 0.9225, 0.6123, 0.9225, 0.6166, 0.921, 0.6166, 0.9206, 0.6123, 0.7018, 0.8621, 0.7018, 0.8675, 0.7002, 0.8675, 0.7002, 0.8621, 0.5632, 0.8553, 0.5632, 0.8607, 0.5616, 0.8607, 0.5616, 0.8553, 0.5107, 0.9578, 0.5073, 0.9535, 0.5141, 0.9535, 0.5175, 0.9578, 0.7361, 0.9502, 0.7361, 0.9557, 0.7345, 0.9557, 0.7345, 0.9502, 0.9143, 0.6234, 0.9143, 0.6288, 0.909, 0.633, 0.909, 0.6276, 0.8336, 0.7357, 0.8382, 0.7357, 0.8382, 0.7368, 0.8336, 0.7368, 0.897, 0.6678, 0.8902, 0.6678, 0.8902, 0.6662, 0.897, 0.6662, 0.898, 0.7433, 0.8912, 0.7433, 0.8912, 0.7417, 0.898, 0.7417, 0.8697, 0.6331, 0.8629, 0.6331, 0.8629, 0.6315, 0.8697, 0.6315, 0.8721, 0.6678, 0.8653, 0.6678, 0.8653, 0.6662, 0.8721, 0.6662, 0.8333, 0.7511, 0.8378, 0.7511, 0.8378, 0.7522, 0.8333, 0.7522, 0.8328, 0.7009, 0.8374, 0.7009, 0.8374, 0.702, 0.8328, 0.702, 0.8333, 0.7973, 0.8379, 0.7973, 0.8379, 0.7984, 0.8333, 0.7984, 0.9149, 0.9369, 0.9085, 0.9378, 0.9016, 0.9331, 0.9093, 0.9331, 0.909, 0.5508, 0.9102, 0.5553, 0.9036, 0.5604, 0.9036, 0.5549, 0.5632, 0.7217, 0.5632, 0.7271, 0.5578, 0.7313, 0.5578, 0.7259, 0.8434, 0.952, 0.8434, 0.9563, 0.8415, 0.9564, 0.8418, 0.9521, 0.5206, 0.9535, 0.5209, 0.9578, 0.519, 0.9578, 0.519, 0.9535, 0.9201, 0.6011, 0.9201, 0.6066, 0.9185, 0.6066, 0.9185, 0.6011, 0.9193, 0.713, 0.9149, 0.7148, 0.9149, 0.7065, 0.9193, 0.7062, 0.7262, 0.9546, 0.7214, 0.9502, 0.7297, 0.9502, 0.733, 0.9546, 0.9157, 0.7206, 0.9124, 0.7163, 0.9192, 0.7163, 0.9225, 0.7206, 0.8422, 0.8321, 0.8346, 0.8321, 0.8345, 0.8301, 0.8422, 0.8305, 0.8523, 0.8144, 0.8446, 0.8147, 0.8446, 0.8128, 0.8523, 0.8128, 0.7018, 0.8552, 0.7018, 0.8606, 0.7002, 0.8606, 0.7002, 0.8552, 0.9226, 0.8889, 0.9222, 0.8932, 0.9206, 0.8932, 0.9206, 0.8889, 0.7521, 0.9528, 0.7517, 0.9571, 0.7501, 0.9573, 0.7501, 0.953, 0.9201, 0.5508, 0.9201, 0.5562, 0.9185, 0.5562, 0.9185, 0.5508, 0.8039, 0.7202, 0.795, 0.7207, 0.795, 0.7192, 0.8039, 0.7192, 0.676, 0.5483, 0.667, 0.5483, 0.6672, 0.5467, 0.6761, 0.5472, 0.8338, 0.8147, 0.8261, 0.8147, 0.8263, 0.8128, 0.834, 0.8131, 0.6972, 0.5483, 0.6882, 0.5483, 0.6881, 0.5467, 0.6971, 0.5472, 0.7935, 0.7207, 0.7846, 0.7207, 0.7846, 0.7192, 0.7935, 0.7197, 0.844, 0.5985, 0.8363, 0.5985, 0.8363, 0.5966, 0.844, 0.5969, 0.7403, 0.9571, 0.7385, 0.9528, 0.7453, 0.9528, 0.7486, 0.9571, 0.9193, 0.7042, 0.9149, 0.7045, 0.9149, 0.6977, 0.9193, 0.6959, 0.9169, 0.5879, 0.9135, 0.5836, 0.9203, 0.5836, 0.9237, 0.5879, 0.9072, 0.9572, 0.9016, 0.9528, 0.9084, 0.9528, 0.9117, 0.9572, 0.5175, 0.952, 0.5096, 0.9476, 0.5164, 0.9476, 0.522, 0.952, 0.9079, 0.9513, 0.9016, 0.947, 0.9099, 0.947, 0.9147, 0.9513, 0.9177, 0.7551, 0.9166, 0.7507, 0.9234, 0.7507, 0.9223, 0.7551, 0.9205, 0.9132, 0.9161, 0.9166, 0.9161, 0.9098, 0.9205, 0.9087, 0.6252, 0.9576, 0.6218, 0.9533, 0.6301, 0.9533, 0.632, 0.9576, 0.7021, 0.8186, 0.7018, 0.8263, 0.7002, 0.8263, 0.7002, 0.8186, 0.7021, 0.8094, 0.7018, 0.8171, 0.7002, 0.8171, 0.7002, 0.8095, 0.5632, 0.9038, 0.5632, 0.9092, 0.5616, 0.9092, 0.5616, 0.9038, 0.9224, 0.7712, 0.9229, 0.7757, 0.9213, 0.7757, 0.9213, 0.7712, 0.9223, 0.8178, 0.9223, 0.8223, 0.9208, 0.822, 0.9213, 0.8175, 0.703, 0.5486, 0.6987, 0.5486, 0.699, 0.5467, 0.7033, 0.547, 0.6971, 0.869, 0.7016, 0.869, 0.7018, 0.8706, 0.6973, 0.8701, 0.9232, 0.5508, 0.9232, 0.5552, 0.9216, 0.5552, 0.9221, 0.5508, 0.8788, 0.547, 0.8831, 0.547, 0.8831, 0.5489, 0.8788, 0.5486, 0.9132, 0.9455, 0.9066, 0.9455, 0.9016, 0.941, 0.907, 0.94, 0.6894, 0.9509, 0.6817, 0.9509, 0.6761, 0.9471, 0.6826, 0.9463, 0.9171, 0.7832, 0.9171, 0.7886, 0.9117, 0.7928, 0.9117, 0.7874, 0.563, 0.9322, 0.5619, 0.9366, 0.5551, 0.9366, 0.5584, 0.9322, 0.9228, 0.5372, 0.924, 0.5416, 0.9172, 0.5416, 0.9183, 0.5372, 0.9225, 0.6868, 0.9225, 0.6911, 0.9142, 0.6918, 0.9157, 0.6873, 0.848, 0.5809, 0.841, 0.582, 0.835, 0.5787, 0.844, 0.5787, 0.6498, 0.9552, 0.6445, 0.9566, 0.6391, 0.9524, 0.6463, 0.9524, 0.913, 0.8778, 0.9076, 0.8788, 0.9015, 0.8732, 0.908, 0.8732, 0.8276, 0.7357, 0.8321, 0.7357, 0.8321, 0.7368, 0.8276, 0.7368, 0.8981, 0.7665, 0.9027, 0.7665, 0.9027, 0.7676, 0.8981, 0.7676, 0.8811, 0.7009, 0.8856, 0.7009, 0.8856, 0.702, 0.8811, 0.702, 0.8273, 0.7511, 0.8318, 0.7511, 0.8318, 0.7522, 0.8273, 0.7522, 0.8772, 0.5633, 0.8818, 0.5633, 0.8818, 0.5643, 0.8772, 0.5643, 0.8379, 0.8629, 0.8424, 0.8629, 0.8424, 0.864, 0.8379, 0.864, 0.8258, 0.8629, 0.8304, 0.8629, 0.8304, 0.864, 0.8258, 0.864, 0.8758, 0.7357, 0.8804, 0.7357, 0.8804, 0.7368, 0.8758, 0.7368, 0.835, 0.5633, 0.8396, 0.5633, 0.8396, 0.5643, 0.835, 0.5643, 0.8679, 0.8317, 0.8611, 0.8317, 0.8611, 0.8301, 0.8679, 0.8301, 0.8771, 0.8144, 0.8703, 0.8144, 0.8703, 0.8128, 0.8771, 0.8128, 0.8541, 0.6503, 0.8473, 0.6503, 0.8473, 0.6487, 0.8541, 0.6487, 0.885, 0.882, 0.8782, 0.882, 0.8782, 0.8804, 0.885, 0.8804, 0.8697, 0.5982, 0.8629, 0.5982, 0.8629, 0.5966, 0.8697, 0.5966, 0.8563, 0.5803, 0.8495, 0.5803, 0.8495, 0.5787, 0.8563, 0.5787, 0.8965, 0.8854, 0.8897, 0.8854, 0.8897, 0.8838, 0.8965, 0.8838, 0.8789, 0.6503, 0.8721, 0.6503, 0.8721, 0.6487, 0.8789, 0.6487, 0.8845, 0.8317, 0.8777, 0.8317, 0.8777, 0.8301, 0.8845, 0.8301, 0.8984, 0.5821, 0.8916, 0.5821, 0.8916, 0.5805, 0.8984, 0.5805, 0.8556, 0.6678, 0.8488, 0.6678, 0.8488, 0.6662, 0.8556, 0.6662, 0.8614, 0.6331, 0.8546, 0.6331, 0.8546, 0.6315, 0.8614, 0.6315, 0.8318, 0.8629, 0.8364, 0.8629, 0.8364, 0.864, 0.8318, 0.864, 0.8981, 0.7539, 0.9027, 0.7539, 0.9027, 0.755, 0.8981, 0.755, 0.8815, 0.7511, 0.8861, 0.7511, 0.8861, 0.7522, 0.8815, 0.7522, 0.5846, 0.9533, 0.5831, 0.9578, 0.5763, 0.9583, 0.5763, 0.954, 0.9092, 0.8889, 0.9092, 0.8944, 0.9038, 0.8985, 0.9026, 0.894, 0.917, 0.6011, 0.917, 0.6066, 0.9117, 0.6108, 0.9117, 0.6053, 0.8328, 0.8321, 0.8252, 0.8317, 0.8253, 0.8301, 0.833, 0.8301, 0.8531, 0.5985, 0.8455, 0.5985, 0.8455, 0.5969, 0.8531, 0.5966, 0.563, 0.9381, 0.563, 0.9435, 0.5614, 0.9435, 0.5614, 0.9381, 0.621, 0.9518, 0.6162, 0.9475, 0.623, 0.9475, 0.6293, 0.9518, 0.9088, 0.7385, 0.9055, 0.7342, 0.9123, 0.7342, 0.9171, 0.7385, 0.4991, 0.9578, 0.4957, 0.9535, 0.5025, 0.9535, 0.5059, 0.9578, 0.6558, 0.9466, 0.6555, 0.9509, 0.6539, 0.9506, 0.6539, 0.9463, 0.922, 0.7954, 0.922, 0.7997, 0.9204, 0.7997, 0.9201, 0.7954, 0.9189, 0.9, 0.9189, 0.9055, 0.9173, 0.9055, 0.9173, 0.9, 0.217, 0.129, 0.2155, 0.1715, 0.04324, 0.1694, 0.03516, 0.129, 0.2183, 0.3128, 0.03516, 0.3128, 0.04425, 0.2724, 0.2155, 0.2703, 0.3015, 0.07801, 0.2776, 0.1209, 0.2277, 0.1047, 0.2384, 0.07801, 0.3968, 0.187, 0.388, 0.199, 0.247, 0.1976, 0.2483, 0.187, 0.4879, 0.1919, 0.4788, 0.2134, 0.4316, 0.2068, 0.4308, 0.1919, 0.2345, 0.09449, 0.2247, 0.0748, 0.3883, 0.07719, 0.4059, 0.09449, 0.181, 0.04336, 0.1918, 0.06208, 0.02995, 0.06208, 0.01918, 0.04336, 0.02292, 0.2526, 0.01151, 0.2323, 0.2073, 0.2323, 0.2188, 0.2526, 0.3919, 0.3031, 0.4005, 0.3152, 0.2309, 0.3152, 0.2222, 0.3031, 0.405, 0.1739, 0.4284, 0.166, 0.4284, 0.2291, 0.405, 0.237, 0.291, 0.1874, 0.291, 0.2143, 0.2239, 0.2143, 0.2239, 0.1874, 0.5546, 0.1444, 0.5546, 0.1678, 0.4988, 0.1678, 0.4988, 0.1444, 0.4759, 0.2311, 0.4694, 0.2739, 0.372, 0.2739, 0.3785, 0.2311, 0.6051, 0.1333, 0.5986, 0.1761, 0.4874, 0.1761, 0.4939, 0.1333, 0.4365, 0.01423, 0.4259, 0.02893, 0.2198, 0.02893, 0.2304, 0.01423, 0.3682, 0.1392, 0.3753, 0.118, 0.4325, 0.118, 0.4253, 0.1392, 0.2906, 0.2645, 0.2906, 0.2923, 0.2212, 0.2923, 0.2212, 0.2645, 0.2277, 0.3343, 0.2277, 0.2852, 0.2894, 0.2852, 0.2894, 0.3343, 0.2145, 0.3991, 0.05072, 0.3991, 0.05187, 0.366, 0.2123, 0.3659, 0.218, 0.2952, 0.3979, 0.2954, 0.3979, 0.3369, 0.2218, 0.3369, 0.2094, 0.1223, 0.08304, 0.122, 0.08304, 0.08857, 0.2065, 0.08857, 0.3539, 0.2501, 0.3539, 0.2836, 0.2284, 0.2836, 0.2284, 0.2501, 0.03807, 0.2913, 0.03807, 0.2498, 0.2142, 0.2498, 0.2142, 0.2913, 0.2238, 0.1146, 0.2225, 0.1527, 0.03779, 0.1527, 0.03914, 0.1146, 0.3706, 0.05114, 0.3706, 0.08462, 0.2284, 0.08462, 0.2284, 0.05114, 0.175, 0.2518, 0.175, 0.2953, 0.01471, 0.2953, 0.01471, 0.2518, 0.2402, 0.2253, 0.2307, 0.2656, 0.05941, 0.2656, 0.0614, 0.2231, 0.3706, 0.1203, 0.3716, 0.1496, 0.2294, 0.1496, 0.2284, 0.1203, 0.2358, 0.173, 0.2433, 0.2063, 0.09606, 0.2063, 0.09483, 0.1713, 0.2065, 0.3091, 0.2065, 0.3425, 0.08305, 0.3425, 0.08304, 0.3091, 0.2221, 0.1272, 0.2233, 0.1621, 0.0736, 0.1621, 0.08025, 0.1289, 0.3706, 0.1852, 0.3716, 0.2145, 0.2294, 0.2146, 0.2284, 0.1852, 0.2077, 0.1593, 0.2077, 0.197, 0.04732, 0.197, 0.04732, 0.1593, 0.2218, 0.1128, 0.3943, 0.1128, 0.3979, 0.1546, 0.2218, 0.1543, 0.4126, 0.1527, 0.2279, 0.1527, 0.2304, 0.1146, 0.4113, 0.1147, 0.3895, 0.2901, 0.2361, 0.2881, 0.2279, 0.2519, 0.3921, 0.2519, 0.2085, 0.1591, 0.08599, 0.1591, 0.08304, 0.1254, 0.2085, 0.1256, 0.3823, 0.3323, 0.2279, 0.3323, 0.2309, 0.2942, 0.39, 0.2962, 0.2123, 0.09325, 0.05188, 0.09317, 0.05073, 0.0601, 0.2145, 0.0601, 0.1763, 0.3375, 0.0172, 0.3375, 0.01471, 0.2994, 0.1691, 0.3013, 0.3528, 0.3577, 0.2112, 0.358, 0.2146, 0.32, 0.3528, 0.32, 0.2218, 0.1584, 0.3979, 0.1584, 0.3979, 0.1999, 0.218, 0.2001, 0.2861, 0.09783, 0.2861, 0.07094, 0.3531, 0.07094, 0.3531, 0.09783, 0.2529, 0.1812, 0.2443, 0.1557, 0.3129, 0.1557, 0.3215, 0.1812, 0.3086, 0.144, 0.3069, 0.118, 0.3544, 0.118, 0.3629, 0.1617, 0.6804, 0.265, 0.6804, 0.294, 0.611, 0.294, 0.611, 0.265, 0.2686, 0.1639, 0.2675, 0.1425, 0.3494, 0.1425, 0.3363, 0.1734, 0.2263, 0.3635, 0.2184, 0.3401, 0.2815, 0.3401, 0.2894, 0.3635, 0.2548, 0.1884, 0.2456, 0.1669, 0.3028, 0.1669, 0.302, 0.1818, 0.158, 0.1694, 0.158, 0.146, 0.2139, 0.146, 0.2139, 0.1694, 0.4246, 0.3791, 0.4246, 0.407, 0.3552, 0.407, 0.3552, 0.3791, 0.6051, 0.3551, 0.5986, 0.3979, 0.4874, 0.3979, 0.4939, 0.3551, 0.594, 0.04914, 0.5869, 0.08701, 0.4801, 0.08701, 0.4872, 0.04914, 0.3986, 0.2766, 0.3833, 0.2871, 0.2415, 0.2871, 0.2501, 0.275, 0.4385, 0.4234, 0.428, 0.4381, 0.2219, 0.4381, 0.2324, 0.4234, 0.3968, 0.04603, 0.3956, 0.05666, 0.247, 0.05666, 0.2558, 0.04467, 0.6151, 0.2398, 0.6053, 0.2996, 0.4573, 0.2996, 0.4672, 0.2398, 0.1904, 0.2618, 0.181, 0.2798, 0.01918, 0.2775, 0.03591, 0.2618, 0.4024, 0.2143, 0.393, 0.2322, 0.2081, 0.2322, 0.2175, 0.2143, 0.6051, 0.2997, 0.5986, 0.3424, 0.4874, 0.3424, 0.4939, 0.2997, 0.5974, 0.1265, 0.5974, 0.09862, 0.6668, 0.09862, 0.6668, 0.1265, 0.5166, 0.1369, 0.5094, 0.1581, 0.4523, 0.1581, 0.4594, 0.1369, 0.4806, 0.2428, 0.4797, 0.2593, 0.4275, 0.2666, 0.4175, 0.2428, 0.3626, 0.2428, 0.4117, 0.2428, 0.4117, 0.3044, 0.3626, 0.3044, 0.2021, 0.2754, 0.1756, 0.2648, 0.1756, 0.2022, 0.2182, 0.2259, 0.2253, 0.233, 0.2125, 0.2287, 0.2125, 0.1944, 0.2253, 0.1987, 0.3058, 0.2182, 0.2432, 0.2305, 0.2685, 0.1526, 0.3058, 0.1502, 0.2894, 0.2303, 0.2894, 0.2794, 0.2277, 0.2794, 0.2277, 0.2303, 0.28, 0.3693, 0.28, 0.394, 0.2184, 0.394, 0.2184, 0.3693, 0.02292, 0.2263, 0.01151, 0.206, 0.2073, 0.206, 0.2188, 0.2263, 0.181, 0.1162, 0.1918, 0.1349, 0.02995, 0.1349, 0.01918, 0.1162, 0.3896, 0.09681, 0.3909, 0.1084, 0.2374, 0.1084, 0.2279, 0.09524, 0.3312, 0.3017, 0.3421, 0.3277, 0.1287, 0.3277, 0.1178, 0.3017, 0.3985, 0.103, 0.4171, 0.116, 0.2366, 0.116, 0.2263, 0.1012, 0.181, 0.189, 0.1918, 0.2077, 0.02995, 0.2077, 0.01918, 0.189, 0.416, 0.2423, 0.4266, 0.257, 0.2462, 0.2552, 0.2448, 0.2423, 0.426, 0.3233, 0.4365, 0.338, 0.2304, 0.338, 0.2199, 0.3233, 0.393, 0.0444, 0.4037, 0.06312, 0.2189, 0.06312, 0.2081, 0.0444, 0.2345, 0.2526, 0.2231, 0.2323, 0.3945, 0.2323, 0.4059, 0.2526, 0.2645, 0.01197, 0.2744, 0.02457, 0.1047, 0.02457, 0.09484, 0.01197, 0.3919, 0.3189, 0.4005, 0.331, 0.2309, 0.331, 0.2222, 0.3189, 0.2125, 0.2821, 0.2253, 0.2778, 0.2253, 0.3121, 0.2125, 0.3164, 0.1443, 0.1874, 0.1443, 0.2143, 0.07731, 0.2143, 0.07731, 0.1874, 0.6156, 0.1444, 0.6156, 0.1678, 0.5598, 0.1678, 0.5598, 0.1444, 0.2977, 0.2814, 0.2902, 0.3285, 0.1769, 0.3285, 0.1845, 0.2814, 0.4849, 0.3551, 0.4785, 0.3979, 0.3672, 0.3979, 0.3737, 0.3551, 0.4365, 0.03279, 0.4259, 0.0475, 0.2198, 0.04749, 0.2304, 0.03279, 0.0458, 0.06468, 0.05441, 0.03921, 0.123, 0.03921, 0.1144, 0.06468, 0.266, 0.1263, 0.266, 0.09418, 0.346, 0.09418, 0.346, 0.1263, 0.3073, 0.1271, 0.3073, 0.07801, 0.3689, 0.07801, 0.3689, 0.1271, 0.3705, 0.2754, 0.2134, 0.2755, 0.2112, 0.2423, 0.3716, 0.2423, 0.03807, 0.341, 0.2142, 0.3408, 0.2106, 0.3825, 0.03807, 0.3825, 0.2065, 0.04863, 0.08304, 0.04863, 0.08304, 0.01516, 0.2094, 0.01494, 0.2085, 0.2358, 0.2085, 0.2693, 0.08304, 0.2693, 0.08304, 0.2358, 0.2077, 0.2834, 0.2077, 0.3211, 0.04732, 0.3211, 0.04732, 0.2834, 0.3728, 0.1593, 0.3716, 0.1923, 0.2112, 0.1923, 0.2124, 0.1593])
me_cube_004.materials.append(mat_material)
me_cube_004.use_remesh_preserve_volume = False
me_cube_004.use_remesh_preserve_attributes = False
me_cube_004.use_mirror_vertex_groups = False
me_cube_004.update()

# ---- objects
ob_cube_004 = bpy.data.objects.new('Cube.004', me_cube_004)
ob_lamp = bpy.data.objects.new('Lamp', light_lamp)
ob_camera = bpy.data.objects.new('Camera', cam_camera)

# ---- transforms, parenting, visibility, modifiers, constraints
ob_cube_004.location = (-0.000142, 0.001662, -0.5853)
ob_cube_004.rotation_euler = (-0.1499, 6.526e-09, 4.712)
ob_cube_004.scale = (0.6821, 0.1583, 0.8697)
ob_cube_004.lineart.crease_threshold = 0.0
ob_lamp.location = (4.076, 1.005, 5.904)
ob_lamp.rotation_euler = (0.6503, 0.05522, 1.866)
ob_lamp.lock_rotations_4d = False
ob_lamp.empty_display_type = 'ARROWS'
ob_lamp.color = (0.0, 0.0, 0.0, 0.0)
ob_lamp.lineart.crease_threshold = 0.0
ob_camera.location = (7.481, -6.508, 5.344)
ob_camera.rotation_euler = (1.109, 0.0, 0.8149)
ob_camera.lock_rotations_4d = False
ob_camera.empty_display_type = 'ARROWS'
ob_camera.color = (0.0, 0.0, 0.0, 0.0)
ob_camera.display_type = 'WIRE'
ob_camera.lineart.crease_threshold = 0.0

# ---- collection membership
col_collection_1.objects.link(ob_cube_004)
col_collection_1.objects.link(ob_lamp)
col_collection_1.objects.link(ob_camera)

# ---- scene / render settings (as saved in the file)
scene.camera = ob_camera
scene.frame_start = 1; scene.frame_end = 250; scene.frame_set(1)
scene.render.engine = 'BLENDER_EEVEE_NEXT'
scene.render.resolution_percentage = 50
scene.render.dither_intensity = 0.0
scene.cycles.use_denoising = False
scene.cycles.samples = 128
scene.cycles.sampling_pattern = 'TABULATED_SOBOL'
scene.cycles.use_adaptive_sampling = False
scene.cycles.use_light_tree = False
scene.cycles.blur_glossy = 0.0
scene.cycles.sample_clamp_indirect = 0.0
scene.view_settings.view_transform = 'Standard'
bpy.context.view_layer.update()
